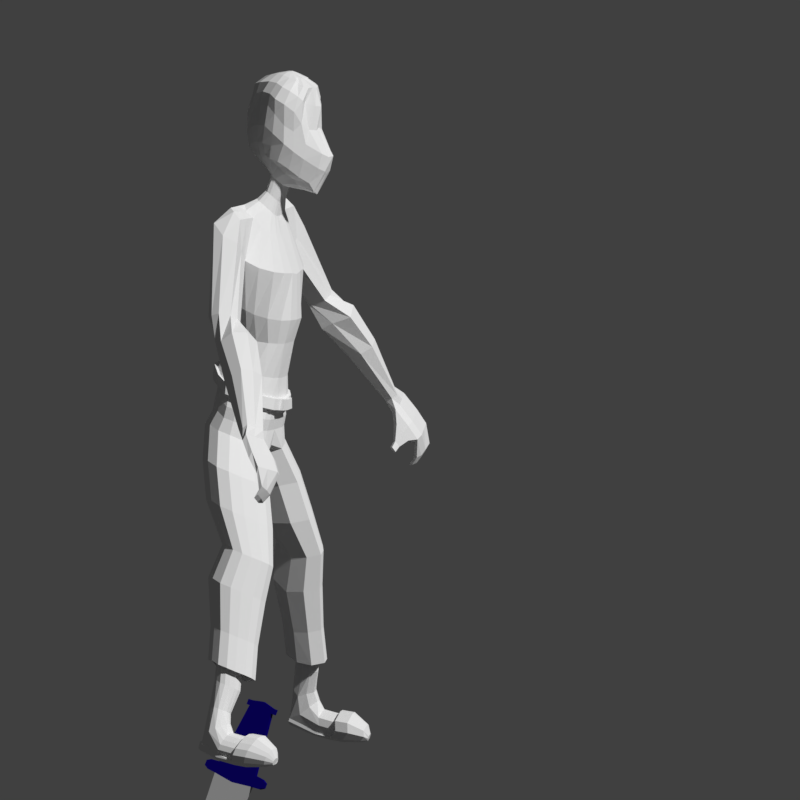 # Source: negrito.blend  (saved by Blender 2.79.0; exported with 4.5.12 LTS)
import bpy
from mathutils import Matrix  # noqa: F401  (used for matrix-valued properties, if any)

bpy.ops.wm.read_factory_settings(use_empty=True)
scene = bpy.context.scene
scene.name = 'Scene'

# ---- collections
col_collection_1 = bpy.data.collections.new('Collection 1'); scene.collection.children.link(col_collection_1)

# ---- materials (node trees are filled in below, after node groups)
mat_material = bpy.data.materials.new('Material')
mat_material.alpha_threshold = 0.0
mat_material.use_transparent_shadow = False
mat_material.diffuse_color = (0.003677, 0.0006675, 0.1376, 1.0)
mat_material.roughness = 0.5
mat_hierro = bpy.data.materials.new('hierro')
mat_hierro.alpha_threshold = 0.0
mat_hierro.use_transparent_shadow = False
mat_hierro.diffuse_color = (0.3757, 0.3757, 0.3757, 1.0)
mat_hierro.roughness = 0.5
mat_material_001 = bpy.data.materials.new('Material.001')
mat_material_001.alpha_threshold = 0.0
mat_material_001.use_transparent_shadow = False
mat_material_001.roughness = 0.5

# ---- material node trees

# ---- world
world_world = bpy.data.worlds.new('World'); scene.world = world_world
world_world.color = (0.05088, 0.05088, 0.05088)
world_world.use_sun_shadow = False
world_world.sun_shadow_jitter_overblur = 0.0
world_world.cycles.sampling_method = 'MANUAL'

# ---- cameras
cam_camera = bpy.data.cameras.new('Camera')
cam_camera.type = 'ORTHO'
cam_camera.clip_end = 100.0
cam_camera.lens = 35.0
cam_camera.sensor_width = 32.0
cam_camera.sensor_height = 18.0
cam_camera.ortho_scale = 16.11
cam_camera.dof.focus_distance = 0.0
cam_camera.dof.aperture_fstop = 128.0

# ---- meshes
me_plane_001 = bpy.data.meshes.new('Plane.001')
me_plane_001.from_pydata([(0.0, 0.8602, 0.1318), (0.4138, 0.9159, 0.1318), (0.0, 1.214, 0.1318), (0.4136, 1.158, 0.1318), (0.5855, 0.9317, 0.1318), (0.5853, 1.142, 0.1318), (0.6731, 0.9829, 0.1318), (0.673, 1.091, 0.1318), (0.0, 0.3844, 0.1318), (0.3858, 0.4401, 0.1318), (0.0, -0.5766, 0.1318), (0.3485, -0.5209, 0.1318), (0.0, -3.815, 0.1318), (0.3692, -3.32, 0.1318), (0.0, 1.695, 0.1318), (0.3464, 1.639, 0.1318), (0.0, 2.49, 0.1318), (0.2456, 2.434, 0.1318), (0.0, 2.602, 0.1318), (0.2456, 2.546, 0.1318), (0.3128, 2.434, 0.1318), (0.3128, 2.546, 0.1318), (0.0, 0.8602, -0.003494), (0.4138, 0.9159, -0.003494), (0.0, 1.214, -0.003494), (0.4136, 1.158, -0.003494), (0.5855, 0.9317, -0.003494), (0.5853, 1.142, -0.003494), (0.6731, 0.9829, -0.003494), (0.673, 1.091, -0.003494), (0.0, 0.3844, -0.003494), (0.3858, 0.4401, -0.003494), (0.0, -0.5766, -0.003494), (0.3485, -0.5209, -0.003494), (0.0, -3.815, -0.003494), (0.3692, -3.32, -0.003494), (0.0, 1.695, -0.003494), (0.3464, 1.639, -0.003494), (0.0, 2.49, -0.003494), (0.2456, 2.434, -0.003494), (0.0, 2.602, -0.003494), (0.2456, 2.546, -0.003494), (0.3128, 2.434, -0.003494), (0.3128, 2.546, -0.003494)], [], [(0, 2, 3, 1), (3, 5, 4, 1), (5, 7, 6, 4), (1, 9, 8, 0), (9, 11, 10, 8), (11, 13, 12, 10), (2, 14, 15, 3), (14, 16, 17, 15), (16, 18, 19, 17), (19, 21, 20, 17), (22, 23, 25, 24), (25, 23, 26, 27), (27, 26, 28, 29), (23, 22, 30, 31), (31, 30, 32, 33), (33, 32, 34, 35), (24, 25, 37, 36), (36, 37, 39, 38), (38, 39, 41, 40), (41, 39, 42, 43), (20, 21, 43, 42), (5, 3, 25, 27), (17, 20, 42, 39), (6, 7, 29, 28), (11, 9, 31, 33), (21, 19, 41, 43), (4, 6, 28, 26), (15, 17, 39, 37), (12, 13, 35, 34), (7, 5, 27, 29), (19, 18, 40, 41), (13, 11, 33, 35), (9, 1, 23, 31), (1, 4, 26, 23), (3, 15, 37, 25)])
me_plane_001.polygons.foreach_set('material_index', [0, 0, 0, 1, 1, 1, 0, 0, 0, 0, 0, 0, 0, 1, 1, 1, 0, 0, 0, 0, 0, 0, 0, 0, 1, 0, 0, 0, 1, 0, 0, 1, 1, 0, 0])
me_plane_001.materials.append(mat_material)
me_plane_001.materials.append(mat_hierro)
me_plane_001.use_remesh_preserve_volume = False
me_plane_001.use_remesh_preserve_attributes = False
me_plane_001.use_mirror_vertex_groups = False
me_plane_001.update()
me_plane = bpy.data.meshes.new('Plane')
me_plane.from_pydata([(0.0, 0.06765, -0.2522), (0.2419, 0.08054, -0.2498), (0.0, 0.2808, -0.2471), (0.1895, 0.3021, -0.2432), (0.0, 0.06765, -0.3263), (0.24, 0.08053, -0.3239), (0.0, 0.2808, -0.321), (0.1863, 0.3021, -0.317), (0.4836, 0.1065, -0.368), (0.4292, 0.328, -0.361), (0.717, 0.1623, -0.4865), (0.6692, 0.3838, -0.4809), (0.9219, 0.2457, -0.7216), (0.8865, 0.4672, -0.7186), (1.058, 0.344, -0.9361), (1.034, 0.5655, -0.9354), (1.085, 0.4185, -1.191), (1.064, 0.64, -1.191), (0.9304, 0.5552, -1.427), (0.9091, 0.7767, -1.427), (0.6999, 0.6314, -1.607), (0.6567, 0.9007, -1.594), (0.3929, 0.6899, -1.742), (0.3751, 0.9306, -1.729), (0.0, 0.7198, -1.753), (0.0, 0.9509, -1.755), (0.0, 0.1264, -0.4645), (0.2748, 0.1367, -0.4616), (0.4729, 0.1576, -0.4975), (0.6632, 0.2024, -0.5933), (0.8314, 0.2695, -0.7831), (0.9446, 0.3485, -0.9563), (0.9689, 0.4084, -1.161), (0.8445, 0.5183, -1.352), (0.6592, 0.5795, -1.496), (0.4124, 0.6266, -1.605), (0.0, 0.6592, -1.682), (0.0, -0.1188, -0.469), (0.3815, -0.1084, -0.468), (0.5798, -0.0875, -0.504), (0.7648, -0.04266, -0.5987), (0.921, 0.02436, -0.7858), (1.024, 0.1034, -0.9569), (1.045, 0.1633, -1.161), (0.9211, 0.2732, -1.352), (0.7358, 0.3344, -1.496), (0.489, 0.3815, -1.605), (0.0, 0.4141, -1.682), (0.0, -0.3473, -0.512), (0.4036, -0.3369, -0.512), (0.6006, -0.316, -0.5477), (0.7828, -0.2712, -0.6418), (0.9363, -0.2042, -0.8284), (1.039, -0.1251, -0.9994), (1.061, -0.06524, -1.204), (0.9364, 0.04464, -1.394), (0.7511, 0.1059, -1.539), (0.5043, 0.153, -1.648), (0.0, 0.1856, -1.724), (0.0, -0.6664, -0.5652), (0.3703, -0.7683, -0.4832), (0.5958, -0.6842, -0.5084), (0.8091, -0.596, -0.6112), (0.9882, -0.4958, -0.8297), (1.117, -0.4008, -1.035), (1.143, -0.3239, -1.279), (0.9952, -0.2463, -1.523), (0.758, -0.2679, -1.723), (0.4832, -0.3345, -1.706), (0.0, -0.1336, -1.777), (0.0, -0.7926, -0.8435), (0.0, -0.8099, -1.214), (0.0, -0.5817, -1.522), (0.1542, -0.8445, -0.7793), (0.1854, -0.8782, -1.202), (0.2264, -0.6168, -1.549), (0.7666, -1.472, -0.2691), (1.005, -1.384, -0.2958), (1.23, -1.29, -0.4042), (1.419, -1.185, -0.6348), (1.555, -1.084, -0.8515), (1.582, -1.003, -1.109), (1.426, -0.9214, -1.366), (1.176, -0.9441, -1.577), (0.8858, -1.014, -1.56), (0.5386, -1.553, -0.5817), (0.5715, -1.588, -1.028), (0.6147, -1.312, -1.394), (0.9925, -2.237, -0.06586), (1.231, -2.148, -0.09253), (1.456, -2.055, -0.2009), (1.645, -1.949, -0.4316), (1.781, -1.849, -0.6483), (1.808, -1.768, -0.9061), (1.652, -1.686, -1.163), (1.402, -1.708, -1.374), (1.112, -1.779, -1.356), (0.7645, -2.317, -0.3784), (0.7974, -2.353, -0.8243), (0.8406, -2.077, -1.19), (1.302, -2.964, 0.09805), (1.484, -2.896, 0.07771), (1.655, -2.825, -0.00494), (1.799, -2.744, -0.1808), (1.903, -2.668, -0.346), (1.924, -2.606, -0.5425), (1.805, -2.544, -0.7383), (1.614, -2.561, -0.8992), (1.393, -2.615, -0.8858), (1.128, -3.025, -0.1402), (1.153, -3.052, -0.4802), (1.186, -2.842, -0.7592), (1.476, -3.679, 0.03276), (1.68, -3.602, 0.009884), (1.873, -3.523, -0.08312), (2.036, -3.432, -0.281), (2.152, -3.346, -0.4669), (2.176, -3.276, -0.688), (2.042, -3.206, -0.9083), (1.827, -3.225, -1.089), (1.578, -3.286, -1.074), (1.28, -3.748, -0.2354), (1.309, -3.778, -0.6178), (1.346, -3.541, -0.9318), (1.722, -4.541, 0.01008), (1.891, -4.478, -0.00883), (2.051, -4.412, -0.08571), (2.185, -4.337, -0.2493), (2.282, -4.266, -0.403), (2.301, -4.209, -0.5858), (2.19, -4.151, -0.7679), (2.013, -4.167, -0.9176), (1.807, -4.217, -0.9051), (1.561, -4.598, -0.2116), (1.584, -4.623, -0.5278), (1.615, -4.428, -0.7873), (1.888, -5.218, 0.05264), (2.057, -5.155, 0.03372), (2.216, -5.089, -0.04316), (2.35, -5.014, -0.2067), (2.447, -4.942, -0.3604), (2.466, -4.885, -0.5432), (2.356, -4.827, -0.7253), (2.178, -4.843, -0.875), (1.972, -4.893, -0.8626), (1.726, -5.275, -0.169), (1.74, -5.239, -0.4928), (1.78, -5.104, -0.7448), (1.984, -4.862, -0.2018), (2.076, -4.828, -0.2121), (2.163, -4.792, -0.2538), (2.235, -4.751, -0.3426), (2.288, -4.713, -0.426), (2.298, -4.682, -0.5252), (2.238, -4.65, -0.6241), (2.142, -4.659, -0.7053), (2.03, -4.686, -0.6985), (1.897, -4.893, -0.3221), (1.909, -4.907, -0.4937), (1.926, -4.801, -0.6346), (2.095, -5.437, -0.1805), (2.186, -5.402, -0.1908), (2.273, -5.367, -0.2325), (2.346, -5.326, -0.3213), (2.398, -5.287, -0.4047), (2.409, -5.256, -0.5039), (2.349, -5.225, -0.6028), (2.252, -5.233, -0.684), (2.141, -5.26, -0.6773), (2.007, -5.468, -0.3008), (2.02, -5.481, -0.4724), (2.036, -5.375, -0.6133), (2.264, -5.884, -0.3002), (2.357, -5.857, -0.3001), (2.439, -5.83, -0.3216), (2.513, -5.796, -0.3876), (2.56, -5.766, -0.4594), (2.552, -5.745, -0.5576), (2.463, -5.725, -0.6563), (2.338, -5.745, -0.7376), (2.218, -5.771, -0.7319), (2.156, -5.921, -0.42), (2.114, -5.979, -0.5859), (2.12, -5.871, -0.6728), (2.423, -6.25, -0.1568), (2.55, -6.243, -0.1719), (2.664, -6.276, -0.2014), (2.749, -6.366, -0.2464), (2.804, -6.455, -0.2894), (2.812, -6.562, -0.3277), (2.75, -6.663, -0.3673), (2.346, -6.466, -0.8528), (2.441, -6.524, -0.8723), (2.269, -6.389, -0.1794), (2.265, -6.545, -0.1665), (2.332, -6.663, -0.2658), (2.444, -6.068, -0.251), (2.533, -6.071, -0.2685), (2.416, -6.537, -0.8378), (2.282, -6.454, -0.8102), (2.736, -6.226, -0.5717), (2.638, -6.435, -0.7373), (2.641, -6.109, -0.355), (2.246, -6.19, -0.3773), (2.366, -6.076, -0.2559), (2.537, -6.579, -0.8064), (2.722, -6.145, -0.445), (2.232, -6.356, -0.5702), (2.423, -6.314, 0.2049), (2.55, -6.307, 0.1898), (2.664, -6.34, 0.1603), (2.749, -6.43, 0.1153), (2.804, -6.519, 0.07236), (2.812, -6.626, 0.03401), (2.75, -6.727, -0.005635), (2.641, -6.801, -0.006425), (2.5, -6.783, 0.00986), (2.269, -6.453, 0.1823), (2.265, -6.609, 0.1952), (2.332, -6.727, 0.09591), (2.381, -6.232, 0.2455), (2.546, -6.224, 0.2259), (2.694, -6.266, 0.1877), (2.804, -6.383, 0.1293), (2.875, -6.498, 0.07359), (2.886, -6.637, 0.02385), (2.806, -6.768, -0.02757), (2.653, -6.863, -0.02712), (2.491, -6.842, -0.008417), (2.181, -6.413, 0.2162), (2.177, -6.615, 0.2329), (2.298, -6.778, 0.09042), (2.381, -6.253, 0.5114), (2.546, -6.245, 0.4919), (2.694, -6.287, 0.4537), (2.804, -6.404, 0.3953), (2.875, -6.519, 0.3396), (2.886, -6.658, 0.2898), (2.806, -6.79, 0.2384), (2.664, -6.885, 0.2374), (2.481, -6.862, 0.2585), (2.181, -6.434, 0.4822), (2.177, -6.636, 0.4989), (2.263, -6.789, 0.3701), (2.454, -6.473, 0.7997), (2.553, -6.468, 0.7879), (2.642, -6.493, 0.765), (2.708, -6.563, 0.7299), (2.751, -6.633, 0.6964), (2.757, -6.716, 0.6665), (2.709, -6.795, 0.6355), (2.624, -6.853, 0.6349), (2.514, -6.839, 0.6476), (2.333, -6.581, 0.7821), (2.331, -6.703, 0.7921), (2.383, -6.795, 0.7147), (2.516, -6.661, 0.853), (2.554, -6.659, 0.8485), (2.588, -6.668, 0.8397), (2.614, -6.695, 0.8263), (2.63, -6.722, 0.8134), (2.633, -6.754, 0.8019), (2.614, -6.784, 0.7901), (2.581, -6.806, 0.7898), (2.539, -6.801, 0.7947), (2.47, -6.702, 0.8463), (2.47, -6.746, 0.8383), (2.489, -6.784, 0.8205), (2.751, -6.725, -0.3866), (2.642, -6.798, -0.3874), (2.5, -6.78, -0.3711), (2.332, -6.724, -0.285), (2.417, -6.598, -0.857), (2.282, -6.516, -0.8294), (2.639, -6.496, -0.7565), (2.537, -6.64, -0.8256), (0.0, 0.3138, -0.3895), (0.215, 0.3328, -0.3851), (0.4352, 0.356, -0.4251), (0.6526, 0.4059, -0.5329), (2.599, -6.452, -0.8012), (2.526, -6.554, -0.8501), (2.442, -6.567, -0.886), (2.346, -6.509, -0.8664), (2.599, -6.495, -0.8148), (2.527, -6.597, -0.8637), (0.8495, 0.4805, -0.7461), (0.9831, 0.5685, -0.9404), (1.013, 0.6351, -1.169), (0.8746, 0.7573, -1.381), (0.6488, 0.8682, -1.53), (0.3969, 0.895, -1.651), (0.0, 0.9132, -1.674), (0.0, 0.7181, -0.3967), (0.2357, 0.7305, -0.3905), (0.4192, 0.7451, -0.446), (0.6151, 0.7783, -0.5581), (0.7642, 0.831, -0.7438), (0.8408, 0.8954, -0.896), (0.8502, 0.9463, -1.062), (0.7555, 1.035, -1.213), (0.5717, 1.115, -1.321), (0.287, 1.149, -1.41), (0.0, 1.148, -1.373), (0.0, 1.446, -0.2662), (0.2589, 1.437, -0.2774), (0.4214, 1.445, -0.3602), (0.5702, 1.459, -0.511), (0.6374, 1.483, -0.7446), (0.6734, 1.535, -0.9352), (0.6694, 1.58, -1.091), (0.6143, 1.646, -1.188), (0.4692, 1.715, -1.233), (0.2229, 1.744, -1.325), (0.0, 1.747, -1.289), (0.0, 1.918, -0.1265), (0.2897, 1.926, -0.1513), (0.5154, 1.929, -0.2711), (0.7187, 1.972, -0.4911), (0.847, 2.043, -0.7324), (0.923, 2.126, -0.8898), (0.9499, 2.195, -1.074), (0.8507, 2.311, -1.228), (0.6508, 2.416, -1.315), (0.4302, 2.439, -1.384), (0.0, 2.457, -1.362), (0.0, 2.836, -0.1816), (0.1992, 2.871, -0.1941), (0.5124, 2.893, -0.2442), (0.8021, 2.935, -0.3593), (1.046, 3.022, -0.5973), (1.212, 3.163, -0.8345), (1.268, 3.317, -1.143), (1.105, 3.616, -1.418), (0.7663, 3.85, -1.527), (0.3806, 3.811, -1.575), (0.0, 3.752, -1.589), (0.0, 3.986, -0.608), (0.1878, 4.0, -0.5949), (0.2789, 4.028, -0.6059), (0.3573, 4.082, -0.6426), (0.4185, 4.163, -0.719), (0.4633, 4.242, -0.7954), (0.4737, 4.301, -0.8849), (0.4065, 4.341, -0.9497), (0.2994, 4.339, -0.981), (0.1937, 4.306, -1.011), (0.0, 4.275, -1.073), (0.7026, 3.826, -0.7263), (0.8028, 3.998, -0.8633), (0.404, 3.622, -0.4978), (0.5639, 3.678, -0.5732), (0.2527, 4.166, -1.172), (0.0, 4.102, -1.24), (0.2203, 3.603, -0.4668), (0.82, 4.129, -1.019), (0.6602, 4.23, -1.123), (0.4358, 4.231, -1.143), (0.0, 3.585, -0.4624), (1.82, 3.585, -0.7776), (1.861, 3.718, -1.086), (1.679, 3.932, -1.361), (1.462, 4.02, -0.8813), (1.429, 4.166, -1.042), (1.284, 4.221, -1.168), (1.392, 3.774, -1.39), (0.9722, 4.225, -1.146), (3.798, -0.4206, 0.9724), (1.125, 4.148, -1.031), (1.132, 4.009, -0.8723), (1.516, 3.374, -0.806), (2.303, 2.053, -0.4507), (2.315, 1.945, -0.7669), (2.32, 1.934, -0.8044), (2.753, 2.233, -0.4934), (2.853, 2.264, -0.7101), (2.82, 2.208, -0.8772), (2.65, 2.155, -1.01), (3.628, -0.5015, 0.9507), (2.525, 2.141, -0.4288), (3.711, -0.5859, 0.8588), (4.493, -0.2535, 0.7789), (4.542, -0.391, 0.7424), (4.36, -0.4597, 0.7033), (4.036, -0.5221, 0.7807), (4.123, -1.136, 1.064), (3.007, 1.111, 0.3428), (4.007, -0.01352, 0.6385), (3.928, -0.6927, 1.134), (3.903, -0.1985, 0.5414), (4.198, -0.1343, 0.475), (4.368, -0.06525, 0.5188), (4.311, 0.07002, 0.5591), (3.611, -0.2627, 0.6061), (3.54, -0.178, 0.6931), (3.699, -0.09706, 0.7197), (2.546, 1.731, 0.022), (2.481, 1.578, -0.3306), (2.491, 1.45, -0.5602), (3.103, 1.94, -0.3123), (3.142, 1.744, -0.5228), (3.007, 1.714, -0.6994), (2.804, 1.571, -0.6696), (3.656, 0.09043, 0.6763), (2.893, 1.939, -0.06128), (2.889, 0.9595, 0.1472), (2.979, 0.8672, -0.1382), (3.48, 1.268, 0.06465), (3.51, 1.111, -0.1095), (3.382, 0.9939, -0.3238), (3.18, 0.9306, -0.231), (3.315, 1.233, 0.267), (3.568, 0.03633, 0.5908), (3.619, -0.007629, 0.4159), (4.01, 0.2211, 0.4652), (4.047, 0.1447, 0.3849), (3.954, 0.09773, 0.2615), (3.787, 0.04505, 0.3387), (4.158, -0.337, 0.8706), (3.833, 0.1558, 0.5707), (3.762, -0.7731, 1.11), (3.881, -0.8584, 1.004), (4.584, -0.5341, 0.9581), (4.584, -0.6787, 0.9434), (4.404, -0.7488, 0.9036), (4.154, -0.8034, 0.9491), (4.178, -1.305, 0.9462), (4.259, -0.6135, 1.045), (3.993, -1.168, 1.021), (4.038, -1.171, 0.9417), (4.566, -0.9285, 1.058), (4.559, -1.006, 0.9951), (4.411, -1.022, 0.9547), (4.225, -1.098, 0.9487), (3.543, -0.6461, 0.8865), (4.322, -1.037, 1.072), (4.064, -1.334, 0.8959), (4.099, -1.336, 0.8205), (4.551, -1.103, 0.97), (4.56, -1.176, 0.8994), (4.425, -1.191, 0.8536), (4.263, -1.266, 0.8371), (4.364, -1.277, 0.8947), (4.342, -1.209, 0.9684), (3.618, -0.695, 0.7971), (3.565, -0.5212, 0.6612), (3.496, -0.4722, 0.748), (3.615, -0.7921, 0.9723), (3.71, -0.8415, 0.8752), (3.442, -0.8659, 0.81), (3.488, -0.8851, 0.753), (3.469, -0.8252, 0.7061), (3.426, -0.806, 0.7622), (3.467, -0.9163, 0.8396), (3.519, -0.9357, 0.7799), (3.355, -0.9728, 0.7744), (3.398, -0.9895, 0.7201), (3.383, -0.9392, 0.6808), (3.342, -0.9225, 0.7343), (3.376, -1.015, 0.7992), (3.425, -1.032, 0.7427), (0.0, 4.282, -0.5816), (0.1669, 4.291, -0.5731), (0.2261, 4.309, -0.5803), (0.277, 4.344, -0.6041), (0.3167, 4.397, -0.6537), (0.3458, 4.448, -0.7033), (0.3525, 4.487, -0.7615), (0.3089, 4.513, -0.8035), (0.2394, 4.511, -0.8239), (0.1707, 4.49, -0.8435), (0.0, 4.469, -0.8834), (0.0, 4.599, -0.4814), (0.153, 4.61, -0.4745), (0.2024, 4.629, -0.4831), (0.2475, 4.662, -0.5082), (0.2969, 4.711, -0.558), (0.3359, 4.757, -0.6076), (0.3437, 4.796, -0.6655), (0.3, 4.823, -0.7069), (0.2305, 4.823, -0.7265), (0.1619, 4.802, -0.7457), (0.0, 4.783, -0.7849), (0.0, 4.546, -0.09751), (0.1153, 4.588, -0.09622), (0.2067, 4.671, -0.1692), (0.268, 4.782, -0.2558), (0.4026, 4.896, -0.3823), (0.4379, 5.042, -0.5295), (0.5508, 5.191, -0.6617), (0.5129, 5.254, -0.7772), (0.3769, 5.206, -0.9305), (0.1794, 5.198, -1.055), (0.0, 5.159, -1.191), (0.0, 4.489, 0.1852), (0.1477, 4.552, 0.1702), (0.2631, 4.725, 0.1054), (0.3856, 4.846, -0.07566), (0.4877, 5.004, -0.2669), (0.5672, 5.149, -0.4817), (0.612, 5.461, -0.6231), (0.6032, 5.508, -0.8125), (0.4527, 5.491, -0.9796), (0.234, 5.44, -1.166), (0.0, 5.336, -1.328), (0.0, 4.92, 0.3608), (0.1401, 4.976, 0.3845), (0.2679, 5.041, 0.292), (0.4463, 5.223, 0.03853), (0.5595, 5.373, -0.1499), (0.6609, 5.531, -0.3301), (0.7059, 5.727, -0.562), (0.6746, 5.867, -0.7544), (0.5444, 5.85, -0.9592), (0.2387, 5.762, -1.212), (0.0, 5.631, -1.388), (0.0, 5.293, 0.4968), (0.1051, 5.274, 0.4413), (0.2465, 5.343, 0.3468), (0.4272, 5.53, 0.05779), (0.5607, 5.785, -0.1658), (0.6875, 5.899, -0.3284), (0.7233, 6.129, -0.5304), (0.6638, 6.279, -0.7083), (0.481, 6.28, -0.94), (0.1666, 6.158, -1.204), (0.0, 6.06, -1.402), (0.0, 5.837, 0.1537), (0.1482, 5.795, 0.1644), (0.3025, 5.814, 0.06249), (0.4786, 5.943, -0.03553), (0.6435, 6.188, -0.1376), (0.7459, 6.337, -0.3218), (0.734, 6.435, -0.534), (0.602, 6.51, -0.6928), (0.4608, 6.526, -0.9072), (0.2641, 6.448, -1.124), (0.0, 6.388, -1.305), (0.0, 6.268, 0.1886), (0.1552, 6.291, 0.1273), (0.3024, 6.352, -0.05151), (0.4764, 6.408, -0.02372), (0.5577, 6.495, -0.1011), (0.6088, 6.598, -0.262), (0.5881, 6.67, -0.4443), (0.4867, 6.726, -0.6029), (0.3962, 6.735, -0.8055), (0.298, 6.689, -1.047), (0.0, 6.614, -1.267), (0.0, 6.626, 0.06264), (0.1451, 6.655, 0.03368), (0.2504, 6.654, -0.003579), (0.3203, 6.692, -0.09266), (0.3265, 6.721, -0.2139), (0.3223, 6.79, -0.2562), (0.313, 6.83, -0.4071), (0.2687, 6.873, -0.5536), (0.2087, 6.877, -0.7093), (0.1399, 6.841, -0.876), (0.0, 6.788, -1.043), (0.0, 6.807, -0.2297), (0.06622, 6.81, -0.1995), (0.1036, 6.817, -0.2037), (0.1299, 6.83, -0.2362), (0.1442, 6.851, -0.3079), (0.1565, 6.877, -0.3734), (0.1607, 6.899, -0.4502), (0.141, 6.92, -0.5228), (0.1053, 6.921, -0.5825), (0.06857, 6.904, -0.6457), (0.0, 6.889, -0.737), (0.0, 6.902, -0.4158), (0.01435, 6.898, -0.4061), (0.02401, 6.9, -0.4063), (0.03219, 6.905, -0.4128), (0.03864, 6.913, -0.4289), (0.04356, 6.921, -0.4447), (0.04519, 6.926, -0.465), (0.03886, 6.931, -0.4819), (0.02799, 6.931, -0.4931), (0.0171, 6.927, -0.5053), (0.0, 6.927, -0.5279), (0.0, 6.924, -0.4731)], [], [(0, 1, 3, 2), (4, 5, 7, 6), (1, 5, 7, 3), (3, 7, 6, 2), (0, 4, 5, 1), (5, 8, 9, 7), (8, 10, 11, 9), (10, 12, 13, 11), (12, 14, 15, 13), (14, 16, 17, 15), (16, 18, 19, 17), (18, 20, 21, 19), (20, 22, 23, 21), (22, 24, 25, 23), (14, 31, 32, 16), (12, 30, 31, 14), (10, 29, 30, 12), (8, 28, 29, 10), (5, 27, 28, 8), (22, 35, 36, 24), (20, 34, 35, 22), (18, 33, 34, 20), (4, 26, 27, 5), (16, 32, 33, 18), (30, 41, 42, 31), (27, 38, 39, 28), (34, 45, 46, 35), (31, 42, 43, 32), (28, 39, 40, 29), (35, 46, 47, 36), (32, 43, 44, 33), (29, 40, 41, 30), (26, 37, 38, 27), (33, 44, 45, 34), (37, 48, 49, 38), (44, 55, 56, 45), (41, 52, 53, 42), (38, 49, 50, 39), (45, 56, 57, 46), (42, 53, 54, 43), (39, 50, 51, 40), (46, 57, 58, 47), (43, 54, 55, 44), (40, 51, 52, 41), (51, 62, 63, 52), (48, 59, 60, 49), (55, 66, 67, 56), (52, 63, 64, 53), (49, 60, 61, 50), (56, 67, 68, 57), (53, 64, 65, 54), (50, 61, 62, 51), (57, 68, 69, 58), (54, 65, 66, 55), (75, 72, 69, 68), (60, 59, 70, 73), (73, 70, 71, 74), (74, 71, 72, 75), (73, 85, 76, 60), (65, 81, 82, 66), (62, 78, 79, 63), (74, 86, 85, 73), (66, 82, 83, 67), (63, 79, 80, 64), (75, 87, 86, 74), (60, 76, 77, 61), (67, 83, 84, 68), (64, 80, 81, 65), (68, 84, 87, 75), (61, 77, 78, 62), (87, 99, 98, 86), (77, 89, 90, 78), (84, 96, 99, 87), (81, 93, 94, 82), (78, 90, 91, 79), (85, 97, 88, 76), (82, 94, 95, 83), (79, 91, 92, 80), (86, 98, 97, 85), (76, 88, 89, 77), (83, 95, 96, 84), (80, 92, 93, 81), (92, 104, 105, 93), (99, 111, 110, 98), (89, 101, 102, 90), (96, 108, 111, 99), (93, 105, 106, 94), (90, 102, 103, 91), (97, 109, 100, 88), (94, 106, 107, 95), (91, 103, 104, 92), (98, 110, 109, 97), (88, 100, 101, 89), (95, 107, 108, 96), (104, 116, 117, 105), (111, 123, 122, 110), (101, 113, 114, 102), (108, 120, 123, 111), (105, 117, 118, 106), (102, 114, 115, 103), (109, 121, 112, 100), (106, 118, 119, 107), (103, 115, 116, 104), (110, 122, 121, 109), (100, 112, 113, 101), (107, 119, 120, 108), (119, 131, 132, 120), (116, 128, 129, 117), (123, 135, 134, 122), (113, 125, 126, 114), (120, 132, 135, 123), (117, 129, 130, 118), (114, 126, 127, 115), (121, 133, 124, 112), (118, 130, 131, 119), (115, 127, 128, 116), (122, 134, 133, 121), (112, 124, 125, 113), (124, 136, 137, 125), (131, 143, 144, 132), (128, 140, 141, 129), (135, 147, 146, 134), (125, 137, 138, 126), (132, 144, 147, 135), (129, 141, 142, 130), (126, 138, 139, 127), (133, 145, 136, 124), (130, 142, 143, 131), (127, 139, 140, 128), (134, 146, 145, 133), (152, 151, 163, 164), (157, 158, 170, 169), (149, 148, 160, 161), (156, 155, 167, 168), (153, 152, 164, 165), (158, 159, 171, 170), (150, 149, 161, 162), (159, 156, 168, 171), (154, 153, 165, 166), (151, 150, 162, 163), (148, 157, 169, 160), (155, 154, 166, 167), (171, 168, 180, 183), (166, 165, 177, 178), (163, 162, 174, 175), (160, 169, 181, 172), (167, 166, 178, 179), (164, 163, 175, 176), (169, 170, 182, 181), (161, 160, 172, 173), (168, 167, 179, 180), (165, 164, 176, 177), (170, 171, 183, 182), (162, 161, 173, 174), (197, 196, 185, 186), (219, 195, 271, 231), (201, 200, 189, 190), (202, 197, 186, 187), (204, 203, 193, 184), (275, 272, 282, 285), (206, 202, 187, 188), (203, 207, 194, 193), (196, 204, 184, 185), (201, 190, 268, 274), (200, 206, 188, 189), (207, 199, 195, 194), (182, 183, 199, 207), (177, 176, 206, 200), (180, 179, 205, 198), (173, 172, 204, 196), (181, 182, 207, 203), (176, 175, 202, 206), (179, 178, 201, 205), (172, 181, 203, 204), (175, 174, 197, 202), (178, 177, 200, 201), (183, 180, 198, 199), (174, 173, 196, 197), (194, 195, 219, 218), (186, 185, 209, 210), (25, 292, 291, 23), (190, 189, 213, 214), (187, 186, 210, 211), (184, 193, 217, 208), (190, 214, 226, 268), (188, 187, 211, 212), (193, 194, 218, 217), (185, 184, 208, 209), (198, 205, 281, 192), (189, 188, 212, 213), (213, 212, 224, 225), (218, 219, 231, 230), (210, 209, 221, 222), (219, 231, 228, 216), (214, 213, 225, 226), (211, 210, 222, 223), (208, 217, 229, 220), (215, 227, 226, 214), (212, 211, 223, 224), (217, 218, 230, 229), (209, 208, 220, 221), (216, 228, 227, 215), (228, 227, 239, 240), (225, 224, 236, 237), (230, 231, 243, 242), (222, 221, 233, 234), (231, 228, 240, 243), (226, 225, 237, 238), (223, 222, 234, 235), (220, 229, 241, 232), (227, 226, 238, 239), (224, 223, 235, 236), (229, 230, 242, 241), (221, 220, 232, 233), (233, 232, 244, 245), (240, 239, 251, 252), (237, 236, 248, 249), (242, 243, 255, 254), (234, 233, 245, 246), (243, 240, 252, 255), (238, 237, 249, 250), (235, 234, 246, 247), (232, 241, 253, 244), (239, 238, 250, 251), (236, 235, 247, 248), (241, 242, 254, 253), (253, 254, 266, 265), (245, 244, 256, 257), (252, 251, 263, 264), (249, 248, 260, 261), (254, 255, 267, 266), (246, 245, 257, 258), (255, 252, 264, 267), (250, 249, 261, 262), (247, 246, 258, 259), (244, 253, 265, 256), (251, 250, 262, 263), (248, 247, 259, 260), (267, 264, 265, 266), (264, 263, 256, 265), (257, 256, 263, 262), (258, 257, 262, 261), (259, 258, 261, 260), (273, 272, 270, 271), (275, 274, 268, 269), (272, 275, 269, 270), (271, 270, 228, 231), (269, 268, 226, 227), (270, 269, 227, 228), (11, 279, 278, 9), (195, 199, 273, 271), (9, 278, 277, 7), (272, 273, 283, 282), (191, 192, 282, 283), (281, 280, 284, 285), (192, 281, 285, 282), (274, 275, 285, 284), (201, 274, 284, 280), (273, 199, 191, 283), (199, 198, 192, 191), (205, 201, 280, 281), (23, 291, 290, 21), (7, 277, 276, 6), (21, 290, 289, 19), (19, 289, 288, 17), (17, 288, 287, 15), (15, 287, 286, 13), (13, 286, 279, 11), (286, 297, 296, 279), (291, 302, 301, 290), (287, 298, 297, 286), (288, 299, 298, 287), (279, 296, 295, 278), (292, 303, 302, 291), (289, 300, 299, 288), (278, 295, 294, 277), (290, 301, 300, 289), (277, 294, 293, 276), (301, 312, 311, 300), (297, 308, 307, 296), (300, 311, 310, 299), (302, 313, 312, 301), (294, 305, 304, 293), (298, 309, 308, 297), (296, 307, 306, 295), (303, 314, 313, 302), (295, 306, 305, 294), (299, 310, 309, 298), (306, 317, 316, 305), (310, 321, 320, 309), (312, 323, 322, 311), (308, 319, 318, 307), (311, 322, 321, 310), (313, 324, 323, 312), (305, 316, 315, 304), (309, 320, 319, 308), (307, 318, 317, 306), (314, 325, 324, 313), (318, 329, 328, 317), (325, 336, 335, 324), (317, 328, 327, 316), (321, 332, 331, 320), (323, 334, 333, 322), (319, 330, 329, 318), (322, 333, 332, 321), (324, 335, 334, 323), (316, 327, 326, 315), (320, 331, 330, 319), (349, 342, 341, 348), (351, 340, 339, 350), (353, 347, 346, 352), (350, 339, 338, 354), (355, 343, 342, 349), (357, 345, 344, 356), (348, 341, 340, 351), (356, 344, 343, 355), (352, 346, 345, 357), (354, 338, 337, 358), (327, 354, 358, 326), (335, 352, 357, 334), (361, 376, 377, 365), (330, 348, 351, 329), (334, 357, 356, 333), (366, 364, 361, 365), (328, 350, 354, 327), (336, 353, 352, 335), (329, 351, 350, 328), (331, 349, 348, 330), (361, 364, 363, 360), (360, 363, 362, 359), (368, 363, 364, 366), (369, 362, 363, 368), (360, 375, 376, 361), (370, 359, 362, 369), (331, 370, 369, 349), (365, 377, 373, 333), (349, 369, 368, 355), (355, 368, 366, 356), (356, 366, 365, 333), (333, 373, 372, 332), (367, 388, 427, 418), (378, 420, 388, 367), (382, 423, 424, 383), (418, 427, 422, 381), (331, 371, 379, 370), (332, 372, 371, 331), (370, 379, 374, 359), (359, 374, 375, 360), (413, 393, 394, 412), (414, 392, 391, 415), (417, 389, 393, 413), (403, 395, 387, 419), (395, 367, 418, 387), (389, 384, 380, 393), (392, 381, 382, 391), (421, 448, 444, 380), (371, 396, 404, 379), (372, 397, 396, 371), (376, 401, 402, 377), (375, 400, 401, 376), (379, 404, 399, 374), (373, 398, 397, 372), (374, 399, 400, 375), (377, 402, 398, 373), (404, 411, 407, 399), (398, 406, 405, 397), (399, 407, 408, 400), (402, 410, 406, 398), (410, 417, 413, 406), (386, 403, 419, 411), (405, 412, 403, 386), (409, 416, 417, 410), (400, 408, 409, 401), (401, 409, 410, 402), (397, 405, 386, 396), (396, 386, 411, 404), (412, 394, 395, 403), (416, 390, 389, 417), (415, 391, 390, 416), (419, 387, 392, 414), (407, 414, 415, 408), (406, 413, 412, 405), (411, 419, 414, 407), (408, 415, 416, 409), (394, 378, 367, 395), (390, 383, 384, 389), (391, 382, 383, 390), (387, 418, 381, 392), (420, 428, 385, 388), (424, 432, 433, 425), (423, 431, 432, 424), (427, 435, 430, 422), (383, 424, 425, 384), (384, 425, 421, 380), (393, 445, 446, 394), (381, 422, 423, 382), (431, 439, 440, 432), (435, 443, 438, 430), (429, 437, 436, 428), (430, 438, 439, 431), (388, 385, 435, 427), (425, 433, 429, 421), (422, 430, 431, 423), (421, 429, 428, 420), (441, 440, 439, 442), (442, 439, 438, 443), (436, 442, 443, 426), (437, 441, 442, 436), (432, 440, 441, 433), (428, 436, 426, 385), (385, 426, 443, 435), (433, 441, 437, 429), (447, 453, 454, 448), (448, 454, 450, 444), (394, 446, 434, 378), (378, 434, 447, 420), (380, 444, 445, 393), (420, 447, 448, 421), (451, 457, 458, 452), (449, 455, 459, 453), (446, 452, 449, 434), (434, 449, 453, 447), (445, 451, 452, 446), (444, 450, 451, 445), (457, 456, 455, 458), (456, 460, 459, 455), (450, 456, 457, 451), (454, 460, 456, 450), (453, 459, 460, 454), (452, 458, 455, 449), (346, 470, 469, 345), (338, 462, 461, 337), (342, 466, 465, 341), (340, 464, 463, 339), (347, 471, 470, 346), (339, 463, 462, 338), (343, 467, 466, 342), (345, 469, 468, 344), (341, 465, 464, 340), (344, 468, 467, 343), (467, 478, 477, 466), (469, 480, 479, 468), (465, 476, 475, 464), (468, 479, 478, 467), (470, 481, 480, 469), (462, 473, 472, 461), (466, 477, 476, 465), (464, 475, 474, 463), (471, 482, 481, 470), (463, 474, 473, 462), (474, 485, 484, 473), (478, 489, 488, 477), (480, 491, 490, 479), (476, 487, 486, 475), (479, 490, 489, 478), (481, 492, 491, 480), (473, 484, 483, 472), (477, 488, 487, 476), (475, 486, 485, 474), (482, 493, 492, 481), (486, 497, 496, 485), (493, 504, 503, 492), (485, 496, 495, 484), (489, 500, 499, 488), (491, 502, 501, 490), (487, 498, 497, 486), (490, 501, 500, 489), (492, 503, 502, 491), (484, 495, 494, 483), (488, 499, 498, 487), (495, 506, 505, 494), (499, 510, 509, 498), (497, 508, 507, 496), (504, 515, 514, 503), (496, 507, 506, 495), (500, 511, 510, 499), (502, 513, 512, 501), (498, 509, 508, 497), (501, 512, 511, 500), (503, 514, 513, 502), (512, 523, 522, 511), (514, 525, 524, 513), (506, 517, 516, 505), (510, 521, 520, 509), (508, 519, 518, 507), (515, 526, 525, 514), (507, 518, 517, 506), (511, 522, 521, 510), (513, 524, 523, 512), (509, 520, 519, 508), (524, 535, 534, 523), (520, 531, 530, 519), (523, 534, 533, 522), (525, 536, 535, 524), (517, 528, 527, 516), (521, 532, 531, 520), (519, 530, 529, 518), (526, 537, 536, 525), (518, 529, 528, 517), (522, 533, 532, 521), (533, 544, 543, 532), (535, 546, 545, 534), (531, 542, 541, 530), (534, 545, 544, 533), (536, 547, 546, 535), (528, 539, 538, 527), (532, 543, 542, 531), (530, 541, 540, 529), (537, 548, 547, 536), (529, 540, 539, 528), (548, 559, 558, 547), (540, 551, 550, 539), (544, 555, 554, 543), (546, 557, 556, 545), (542, 553, 552, 541), (545, 556, 555, 544), (547, 558, 557, 546), (539, 550, 549, 538), (543, 554, 553, 542), (541, 552, 551, 540), (554, 565, 564, 553), (552, 563, 562, 551), (559, 570, 569, 558), (551, 562, 561, 550), (555, 566, 565, 554), (557, 568, 567, 556), (553, 564, 563, 552), (556, 567, 566, 555), (558, 569, 568, 557), (550, 561, 560, 549), (569, 580, 579, 568), (561, 572, 571, 560), (565, 576, 575, 564), (563, 574, 573, 562), (570, 581, 580, 569), (562, 573, 572, 561), (566, 577, 576, 565), (568, 579, 578, 567), (564, 575, 574, 563), (567, 578, 577, 566), (578, 582, 577), (580, 582, 579), (572, 582, 571), (576, 582, 575), (574, 582, 573), (581, 582, 580), (573, 582, 572), (577, 582, 576), (579, 582, 578), (575, 582, 574)])
_uv = me_plane.uv_layers.new(name='UVMap')
_uv.uv.foreach_set('vector', [0.4895, 0.5228, 0.513, 0.5179, 0.5113, 0.5044, 0.4955, 0.4964, 0.4895, 0.5318, 0.5127, 0.5318, 0.5087, 0.5535, 0.4906, 0.5524, 0.513, 0.5179, 0.519, 0.5238, 0.519, 0.4993, 0.5113, 0.5044, 0.5113, 0.5044, 0.519, 0.4993, 0.4996, 0.4887, 0.4955, 0.4964, 0.4895, 0.5228, 0.4917, 0.5312, 0.519, 0.5238, 0.513, 0.5179, 0.4711, 0.1405, 0.4688, 0.1164, 0.4478, 0.1205, 0.4483, 0.1447, 0.4688, 0.1164, 0.4656, 0.09231, 0.4446, 0.09477, 0.4478, 0.1205, 0.4656, 0.09231, 0.4601, 0.06269, 0.4379, 0.06363, 0.4446, 0.09477, 0.4601, 0.06269, 0.4519, 0.03859, 0.4318, 0.03785, 0.4379, 0.06363, 0.4519, 0.03859, 0.4462, 0.0133, 0.4232, 0.01413, 0.4318, 0.03785, 0.8402, 0.3459, 0.8111, 0.3536, 0.8059, 0.3726, 0.8343, 0.3678, 0.8111, 0.3536, 0.7842, 0.3565, 0.7787, 0.3792, 0.8059, 0.3726, 0.7842, 0.3565, 0.7552, 0.36, 0.7526, 0.38, 0.7787, 0.3792, 0.7552, 0.36, 0.7196, 0.3603, 0.7199, 0.3834, 0.7526, 0.38, 0.4519, 0.03859, 0.4633, 0.03707, 0.4587, 0.01524, 0.4462, 0.0133, 0.4601, 0.06269, 0.4702, 0.05973, 0.4633, 0.03707, 0.4519, 0.03859, 0.4656, 0.09231, 0.4767, 0.0871, 0.4702, 0.05973, 0.4601, 0.06269, 0.4688, 0.1164, 0.4818, 0.1105, 0.4767, 0.0871, 0.4656, 0.09231, 0.4711, 0.1405, 0.4856, 0.1327, 0.4818, 0.1105, 0.4688, 0.1164, 0.7552, 0.36, 0.7598, 0.3471, 0.7202, 0.3511, 0.7196, 0.3603, 0.7842, 0.3565, 0.786, 0.3448, 0.7598, 0.3471, 0.7552, 0.36, 0.8111, 0.3536, 0.8099, 0.3424, 0.786, 0.3448, 0.7842, 0.3565, 0.4761, 0.1647, 0.4912, 0.1614, 0.4856, 0.1327, 0.4711, 0.1405, 0.8402, 0.3459, 0.8341, 0.3355, 0.8099, 0.3424, 0.8111, 0.3536, 0.4702, 0.05973, 0.4969, 0.0541, 0.4894, 0.03444, 0.4633, 0.03707, 0.4856, 0.1327, 0.5108, 0.1197, 0.5081, 0.09927, 0.4818, 0.1105, 0.786, 0.3448, 0.7948, 0.3212, 0.7679, 0.3239, 0.7598, 0.3471, 0.4633, 0.03707, 0.4894, 0.03444, 0.4834, 0.0148, 0.4587, 0.01524, 0.4818, 0.1105, 0.5081, 0.09927, 0.5036, 0.07836, 0.4767, 0.0871, 0.7598, 0.3471, 0.7679, 0.3239, 0.7197, 0.3276, 0.7202, 0.3511, 0.8341, 0.3355, 0.8425, 0.3121, 0.8186, 0.3181, 0.8099, 0.3424, 0.4767, 0.0871, 0.5036, 0.07836, 0.4969, 0.0541, 0.4702, 0.05973, 0.4912, 0.1614, 0.5152, 0.1583, 0.5108, 0.1197, 0.4856, 0.1327, 0.8099, 0.3424, 0.8186, 0.3181, 0.7948, 0.3212, 0.786, 0.3448, 0.5152, 0.1583, 0.5383, 0.1564, 0.5345, 0.1158, 0.5108, 0.1197, 0.8186, 0.3181, 0.8204, 0.295, 0.7961, 0.2979, 0.7948, 0.3212, 0.4969, 0.0541, 0.5198, 0.04982, 0.5119, 0.0299, 0.4894, 0.03444, 0.5108, 0.1197, 0.5345, 0.1158, 0.5316, 0.09529, 0.5081, 0.09927, 0.7948, 0.3212, 0.7961, 0.2979, 0.7688, 0.3009, 0.7679, 0.3239, 0.4894, 0.03444, 0.5119, 0.0299, 0.5053, 0.01005, 0.4834, 0.0148, 0.5081, 0.09927, 0.5316, 0.09529, 0.5267, 0.07426, 0.5036, 0.07836, 0.7679, 0.3239, 0.7688, 0.3009, 0.7186, 0.305, 0.7197, 0.3276, 0.8425, 0.3121, 0.8448, 0.2898, 0.8204, 0.295, 0.8186, 0.3181, 0.5036, 0.07836, 0.5267, 0.07426, 0.5198, 0.04982, 0.4969, 0.0541, 0.5267, 0.07426, 0.5594, 0.07296, 0.5486, 0.0462, 0.5198, 0.04982, 0.5383, 0.1564, 0.5698, 0.1547, 0.578, 0.1173, 0.5345, 0.1158, 0.8204, 0.295, 0.8205, 0.2631, 0.7909, 0.257, 0.7961, 0.2979, 0.5198, 0.04982, 0.5486, 0.0462, 0.5392, 0.02306, 0.5119, 0.0299, 0.5345, 0.1158, 0.578, 0.1173, 0.5688, 0.09552, 0.5316, 0.09529, 0.7961, 0.2979, 0.7909, 0.257, 0.7637, 0.2526, 0.7688, 0.3009, 0.5119, 0.0299, 0.5392, 0.02306, 0.5303, 0.0002789, 0.5053, 0.01005, 0.5316, 0.09529, 0.5688, 0.09552, 0.5594, 0.07296, 0.5267, 0.07426, 0.7688, 0.3009, 0.7637, 0.2526, 0.717, 0.2737, 0.7186, 0.305, 0.8448, 0.2898, 0.8491, 0.2628, 0.8205, 0.2631, 0.8204, 0.295, 0.7385, 0.2214, 0.7162, 0.2236, 0.717, 0.2737, 0.7637, 0.2526, 0.578, 0.1173, 0.5698, 0.1547, 0.5983, 0.1636, 0.5998, 0.1466, 0.5998, 0.1466, 0.5983, 0.1636, 0.6309, 0.1793, 0.6384, 0.1615, 0.7305, 0.1799, 0.7125, 0.1866, 0.7162, 0.2236, 0.7385, 0.2214, 0.4705, 0.5311, 0.3872, 0.5333, 0.3785, 0.5721, 0.4612, 0.5666, 0.49, 0.7147, 0.4136, 0.7013, 0.4292, 0.7255, 0.504, 0.7394, 0.4614, 0.6154, 0.3801, 0.6227, 0.3872, 0.652, 0.4684, 0.6444, 0.4752, 0.4891, 0.3931, 0.4887, 0.3872, 0.5333, 0.4705, 0.5311, 0.504, 0.7394, 0.4292, 0.7255, 0.4381, 0.7543, 0.5125, 0.7685, 0.4684, 0.6444, 0.3872, 0.652, 0.3954, 0.677, 0.4764, 0.6694, 0.4949, 0.8302, 0.4177, 0.8165, 0.3842, 0.8459, 0.4635, 0.8581, 0.4612, 0.5666, 0.3785, 0.5721, 0.378, 0.5971, 0.4598, 0.5904, 0.5125, 0.7685, 0.4381, 0.7543, 0.4401, 0.7817, 0.5152, 0.7957, 0.4764, 0.6694, 0.3954, 0.677, 0.4071, 0.7007, 0.4889, 0.6917, 0.5152, 0.7957, 0.4401, 0.7817, 0.4177, 0.8165, 0.4949, 0.8302, 0.4598, 0.5904, 0.378, 0.5971, 0.3801, 0.6227, 0.4614, 0.6154, 0.4177, 0.8165, 0.3406, 0.8137, 0.306, 0.8404, 0.3842, 0.8459, 0.378, 0.5971, 0.3005, 0.5907, 0.303, 0.6154, 0.3801, 0.6227, 0.4401, 0.7817, 0.3639, 0.7815, 0.3406, 0.8137, 0.4177, 0.8165, 0.4136, 0.7013, 0.3349, 0.7022, 0.3536, 0.7256, 0.4292, 0.7255, 0.3801, 0.6227, 0.303, 0.6154, 0.3096, 0.6445, 0.3872, 0.652, 0.3872, 0.5333, 0.3069, 0.5314, 0.3, 0.5671, 0.3785, 0.5721, 0.4292, 0.7255, 0.3536, 0.7256, 0.3636, 0.7538, 0.4381, 0.7543, 0.3872, 0.652, 0.3096, 0.6445, 0.3172, 0.6695, 0.3954, 0.677, 0.3931, 0.4887, 0.3117, 0.4887, 0.3069, 0.5314, 0.3872, 0.5333, 0.3785, 0.5721, 0.3, 0.5671, 0.3005, 0.5907, 0.378, 0.5971, 0.4381, 0.7543, 0.3636, 0.7538, 0.3639, 0.7815, 0.4401, 0.7817, 0.3954, 0.677, 0.3172, 0.6695, 0.3268, 0.694, 0.4071, 0.7007, 0.3172, 0.6695, 0.2374, 0.6453, 0.2432, 0.664, 0.3268, 0.694, 0.3406, 0.8137, 0.2377, 0.8142, 0.2111, 0.8423, 0.306, 0.8404, 0.3005, 0.5907, 0.2283, 0.5872, 0.2296, 0.6051, 0.303, 0.6154, 0.3639, 0.7815, 0.2564, 0.7787, 0.2377, 0.8142, 0.3406, 0.8137, 0.3349, 0.7022, 0.2366, 0.7013, 0.2498, 0.7229, 0.3536, 0.7256, 0.303, 0.6154, 0.2296, 0.6051, 0.233, 0.6264, 0.3096, 0.6445, 0.3069, 0.5314, 0.2297, 0.5425, 0.2278, 0.57, 0.3, 0.5671, 0.3536, 0.7256, 0.2498, 0.7229, 0.256, 0.7515, 0.3636, 0.7538, 0.3096, 0.6445, 0.233, 0.6264, 0.2374, 0.6453, 0.3172, 0.6695, 0.3117, 0.4887, 0.2296, 0.5093, 0.2297, 0.5425, 0.3069, 0.5314, 0.3, 0.5671, 0.2278, 0.57, 0.2283, 0.5872, 0.3005, 0.5907, 0.3636, 0.7538, 0.256, 0.7515, 0.2564, 0.7787, 0.3639, 0.7815, 0.2374, 0.6453, 0.1688, 0.6553, 0.1735, 0.6775, 0.2432, 0.664, 0.2377, 0.8142, 0.1647, 0.8029, 0.1434, 0.8305, 0.2111, 0.8423, 0.2283, 0.5872, 0.1607, 0.5849, 0.162, 0.607, 0.2296, 0.6051, 0.2564, 0.7787, 0.1817, 0.7766, 0.1647, 0.8029, 0.2377, 0.8142, 0.2366, 0.7013, 0.1671, 0.7093, 0.1774, 0.7312, 0.2498, 0.7229, 0.2296, 0.6051, 0.162, 0.607, 0.1649, 0.6331, 0.233, 0.6264, 0.2297, 0.5425, 0.1595, 0.5307, 0.16, 0.5634, 0.2278, 0.57, 0.2498, 0.7229, 0.1774, 0.7312, 0.1811, 0.755, 0.256, 0.7515, 0.233, 0.6264, 0.1649, 0.6331, 0.1688, 0.6553, 0.2374, 0.6453, 0.2296, 0.5093, 0.157, 0.4933, 0.1595, 0.5307, 0.2297, 0.5425, 0.2278, 0.57, 0.16, 0.5634, 0.1607, 0.5849, 0.2283, 0.5872, 0.256, 0.7515, 0.1811, 0.755, 0.1817, 0.7766, 0.2564, 0.7787, 0.1811, 0.755, 0.09386, 0.7577, 0.09425, 0.7779, 0.1817, 0.7766, 0.1688, 0.6553, 0.07896, 0.6394, 0.08289, 0.6582, 0.1735, 0.6775, 0.1647, 0.8029, 0.07851, 0.8033, 0.059, 0.8273, 0.1434, 0.8305, 0.1607, 0.5849, 0.07099, 0.5787, 0.07249, 0.5978, 0.162, 0.607, 0.1817, 0.7766, 0.09425, 0.7779, 0.07851, 0.8033, 0.1647, 0.8029, 0.1671, 0.7093, 0.07953, 0.7177, 0.08947, 0.7359, 0.1774, 0.7312, 0.162, 0.607, 0.07249, 0.5978, 0.07537, 0.6202, 0.1649, 0.6331, 0.1595, 0.5307, 0.07064, 0.5318, 0.0701, 0.5603, 0.16, 0.5634, 0.1774, 0.7312, 0.08947, 0.7359, 0.09386, 0.7577, 0.1811, 0.755, 0.1649, 0.6331, 0.07537, 0.6202, 0.07896, 0.6394, 0.1688, 0.6553, 0.157, 0.4933, 0.06947, 0.4999, 0.07064, 0.5318, 0.1595, 0.5307, 0.16, 0.5634, 0.0701, 0.5603, 0.07099, 0.5787, 0.1607, 0.5849, 0.0701, 0.5603, 0.0002789, 0.5562, 0.001353, 0.5739, 0.07099, 0.5787, 0.09386, 0.7577, 0.02793, 0.7595, 0.02828, 0.7792, 0.09425, 0.7779, 0.07896, 0.6394, 0.01003, 0.6329, 0.01438, 0.6512, 0.08289, 0.6582, 0.07851, 0.8033, 0.013, 0.8031, 0.0002789, 0.8265, 0.059, 0.8273, 0.07099, 0.5787, 0.001353, 0.5739, 0.003061, 0.5923, 0.07249, 0.5978, 0.09425, 0.7779, 0.02828, 0.7792, 0.013, 0.8031, 0.07851, 0.8033, 0.07953, 0.7177, 0.01462, 0.72, 0.02397, 0.7383, 0.08947, 0.7359, 0.07249, 0.5978, 0.003061, 0.5923, 0.006275, 0.6141, 0.07537, 0.6202, 0.07064, 0.5318, 0.001208, 0.5289, 0.0002789, 0.5562, 0.0701, 0.5603, 0.08947, 0.7359, 0.02397, 0.7383, 0.02793, 0.7595, 0.09386, 0.7577, 0.07537, 0.6202, 0.006275, 0.6141, 0.01003, 0.6329, 0.07896, 0.6394, 0.06947, 0.4999, 0.00727, 0.4978, 0.001208, 0.5289, 0.07064, 0.5318, 0.982, 0.9481, 0.9764, 0.9565, 0.9219, 0.9405, 0.9274, 0.9317, 0.8894, 0.01282, 0.898, 0.02729, 0.8508, 0.05853, 0.8432, 0.044, 0.9659, 0.9754, 0.9617, 0.984, 0.9077, 0.9682, 0.9119, 0.9597, 0.9287, 0.03838, 0.9354, 0.04708, 0.8895, 0.07891, 0.8824, 0.07035, 0.9877, 0.94, 0.982, 0.9481, 0.9274, 0.9317, 0.9333, 0.9231, 0.898, 0.02729, 0.9139, 0.03275, 0.8669, 0.06464, 0.8508, 0.05853, 0.9705, 0.9666, 0.9659, 0.9754, 0.9119, 0.9597, 0.9163, 0.9509, 0.9139, 0.03275, 0.9287, 0.03838, 0.8824, 0.07035, 0.8669, 0.06464, 0.995, 0.9313, 0.9877, 0.94, 0.9333, 0.9231, 0.9412, 0.9143, 0.9764, 0.9565, 0.9705, 0.9666, 0.9163, 0.9509, 0.9219, 0.9405, 0.882, 0.0002789, 0.8894, 0.01282, 0.8432, 0.044, 0.8356, 0.03163, 0.9997, 0.9202, 0.995, 0.9313, 0.9412, 0.9143, 0.9466, 0.9034, 0.8669, 0.06464, 0.8824, 0.07035, 0.842, 0.1012, 0.8288, 0.0965, 0.9412, 0.9143, 0.9333, 0.9231, 0.8865, 0.9007, 0.8961, 0.8908, 0.9219, 0.9405, 0.9163, 0.9509, 0.8711, 0.9278, 0.8757, 0.9177, 0.8356, 0.03163, 0.8432, 0.044, 0.8094, 0.07785, 0.8009, 0.0635, 0.9466, 0.9034, 0.9412, 0.9143, 0.8961, 0.8908, 0.9036, 0.8788, 0.9274, 0.9317, 0.9219, 0.9405, 0.8757, 0.9177, 0.8804, 0.9093, 0.8432, 0.044, 0.8508, 0.05853, 0.8151, 0.09478, 0.8094, 0.07785, 0.9119, 0.9597, 0.9077, 0.9682, 0.8654, 0.9458, 0.8682, 0.9366, 0.8824, 0.07035, 0.8895, 0.07891, 0.8501, 0.1102, 0.842, 0.1012, 0.9333, 0.9231, 0.9274, 0.9317, 0.8804, 0.9093, 0.8865, 0.9007, 0.8508, 0.05853, 0.8669, 0.06464, 0.8288, 0.0965, 0.8151, 0.09478, 0.9163, 0.9509, 0.9119, 0.9597, 0.8682, 0.9366, 0.8711, 0.9278, 0.8436, 0.9211, 0.8453, 0.9303, 0.8221, 0.9256, 0.8161, 0.9132, 0.7016, 0.09454, 0.7348, 0.1168, 0.7317, 0.1232, 0.6975, 0.0998, 0.8305, 0.8445, 0.8379, 0.8764, 0.7939, 0.8814, 0.7871, 0.8708, 0.841, 0.9059, 0.8436, 0.9211, 0.8161, 0.9132, 0.8077, 0.9008, 0.78, 0.06859, 0.7812, 0.09014, 0.7497, 0.08837, 0.7599, 0.06857, 0.7734, 0.1696, 0.7784, 0.1574, 0.782, 0.159, 0.7801, 0.168, 0.8396, 0.8923, 0.841, 0.9059, 0.8077, 0.9008, 0.8011, 0.8908, 0.7812, 0.09014, 0.7814, 0.1175, 0.7372, 0.09898, 0.7497, 0.08837, 0.8453, 0.9303, 0.8463, 0.9379, 0.8269, 0.9382, 0.8221, 0.9256, 0.8305, 0.8445, 0.7871, 0.8708, 0.7831, 0.8655, 0.8229, 0.8411, 0.8379, 0.8764, 0.8396, 0.8923, 0.8011, 0.8908, 0.7939, 0.8814, 0.7814, 0.1175, 0.7882, 0.1426, 0.7348, 0.1168, 0.7372, 0.09898, 0.8151, 0.09478, 0.8288, 0.0965, 0.7882, 0.1426, 0.7814, 0.1175, 0.8865, 0.9007, 0.8804, 0.9093, 0.8396, 0.8923, 0.8379, 0.8764, 0.842, 0.1012, 0.8501, 0.1102, 0.7906, 0.1698, 0.7894, 0.1566, 0.8682, 0.9366, 0.8654, 0.9458, 0.8463, 0.9379, 0.8453, 0.9303, 0.8094, 0.07785, 0.8151, 0.09478, 0.7814, 0.1175, 0.7812, 0.09014, 0.8804, 0.9093, 0.8757, 0.9177, 0.841, 0.9059, 0.8396, 0.8923, 0.9036, 0.8788, 0.8961, 0.8908, 0.8305, 0.8445, 0.831, 0.8267, 0.8009, 0.0635, 0.8094, 0.07785, 0.7812, 0.09014, 0.78, 0.06859, 0.8757, 0.9177, 0.8711, 0.9278, 0.8436, 0.9211, 0.841, 0.9059, 0.8961, 0.8908, 0.8865, 0.9007, 0.8379, 0.8764, 0.8305, 0.8445, 0.8288, 0.0965, 0.842, 0.1012, 0.7894, 0.1566, 0.7882, 0.1426, 0.8711, 0.9278, 0.8682, 0.9366, 0.8453, 0.9303, 0.8436, 0.9211, 0.7372, 0.09898, 0.7348, 0.1168, 0.7016, 0.09454, 0.7043, 0.07789, 0.8161, 0.9132, 0.8221, 0.9256, 0.7909, 0.951, 0.7843, 0.9402, 0.7199, 0.3834, 0.7217, 0.3917, 0.7572, 0.3864, 0.7526, 0.38, 0.7871, 0.8708, 0.7939, 0.8814, 0.7657, 0.9079, 0.7592, 0.8964, 0.8077, 0.9008, 0.8161, 0.9132, 0.7843, 0.9402, 0.778, 0.9283, 0.7599, 0.06857, 0.7497, 0.08837, 0.7154, 0.06567, 0.7281, 0.04808, 0.7871, 0.8708, 0.7592, 0.8964, 0.7554, 0.8904, 0.7831, 0.8655, 0.8011, 0.8908, 0.8077, 0.9008, 0.778, 0.9283, 0.7721, 0.9182, 0.7497, 0.08837, 0.7372, 0.09898, 0.7043, 0.07789, 0.7154, 0.06567, 0.8221, 0.9256, 0.8269, 0.9382, 0.7984, 0.9619, 0.7909, 0.951, 0.7894, 0.1566, 0.7906, 0.1698, 0.7856, 0.1673, 0.7856, 0.158, 0.7939, 0.8814, 0.8011, 0.8908, 0.7721, 0.9182, 0.7657, 0.9079, 0.7657, 0.9079, 0.7721, 0.9182, 0.7664, 0.9219, 0.7594, 0.9119, 0.7043, 0.07789, 0.7016, 0.09454, 0.6956, 0.09614, 0.6977, 0.07266, 0.7843, 0.9402, 0.7909, 0.951, 0.7845, 0.9571, 0.7784, 0.9452, 0.5334, 0.4917, 0.5283, 0.4887, 0.5208, 0.5092, 0.5269, 0.5097, 0.7592, 0.8964, 0.7657, 0.9079, 0.7594, 0.9119, 0.7525, 0.8986, 0.778, 0.9283, 0.7843, 0.9402, 0.7784, 0.9452, 0.7729, 0.9321, 0.7281, 0.04808, 0.7154, 0.06567, 0.7078, 0.05964, 0.7227, 0.04044, 0.5258, 0.5235, 0.5195, 0.5251, 0.5294, 0.5395, 0.5334, 0.5337, 0.7721, 0.9182, 0.778, 0.9283, 0.7729, 0.9321, 0.7664, 0.9219, 0.7154, 0.06567, 0.7043, 0.07789, 0.6977, 0.07266, 0.7078, 0.05964, 0.7909, 0.951, 0.7984, 0.9619, 0.7928, 0.9707, 0.7845, 0.9571, 0.5269, 0.5097, 0.5208, 0.5092, 0.5195, 0.5251, 0.5258, 0.5235, 0.6856, 0.1177, 0.6736, 0.1294, 0.6559, 0.1089, 0.6692, 0.09676, 0.7594, 0.9119, 0.7664, 0.9219, 0.7532, 0.9369, 0.7466, 0.9279, 0.6977, 0.07266, 0.6956, 0.09614, 0.6784, 0.07644, 0.6812, 0.06, 0.7784, 0.9452, 0.7845, 0.9571, 0.7662, 0.9697, 0.7627, 0.958, 0.6956, 0.09614, 0.6856, 0.1177, 0.6692, 0.09676, 0.6784, 0.07644, 0.7525, 0.8986, 0.7594, 0.9119, 0.7466, 0.9279, 0.7376, 0.9181, 0.7729, 0.9321, 0.7784, 0.9452, 0.7627, 0.958, 0.7578, 0.9465, 0.7227, 0.04044, 0.7078, 0.05964, 0.6915, 0.04893, 0.6991, 0.02727, 0.7373, 0.889, 0.7525, 0.8986, 0.7376, 0.9181, 0.7237, 0.9116, 0.7664, 0.9219, 0.7729, 0.9321, 0.7578, 0.9465, 0.7532, 0.9369, 0.7078, 0.05964, 0.6977, 0.07266, 0.6812, 0.06, 0.6915, 0.04893, 0.7845, 0.9571, 0.7928, 0.9707, 0.7701, 0.984, 0.7662, 0.9697, 0.7662, 0.9697, 0.7701, 0.984, 0.737, 0.9838, 0.7381, 0.9755, 0.6692, 0.09676, 0.6559, 0.1089, 0.639, 0.07324, 0.6485, 0.06809, 0.7466, 0.9279, 0.7532, 0.9369, 0.7325, 0.9557, 0.7282, 0.951, 0.6812, 0.06, 0.6784, 0.07644, 0.6571, 0.05892, 0.6604, 0.05009, 0.7627, 0.958, 0.7662, 0.9697, 0.7381, 0.9755, 0.7378, 0.9683, 0.6784, 0.07644, 0.6692, 0.09676, 0.6485, 0.06809, 0.6571, 0.05892, 0.7376, 0.9181, 0.7466, 0.9279, 0.7282, 0.951, 0.7215, 0.9471, 0.7578, 0.9465, 0.7627, 0.958, 0.7378, 0.9683, 0.7352, 0.9614, 0.6991, 0.02727, 0.6915, 0.04893, 0.665, 0.04253, 0.6634, 0.0278, 0.7237, 0.9116, 0.7376, 0.9181, 0.7215, 0.9471, 0.7125, 0.9464, 0.7532, 0.9369, 0.7578, 0.9465, 0.7352, 0.9614, 0.7325, 0.9557, 0.6915, 0.04893, 0.6812, 0.06, 0.6604, 0.05009, 0.665, 0.04253, 0.665, 0.04253, 0.6604, 0.05009, 0.6498, 0.04964, 0.65, 0.04596, 0.7381, 0.9755, 0.737, 0.9838, 0.7209, 0.9744, 0.7224, 0.9714, 0.6485, 0.06809, 0.639, 0.07324, 0.639, 0.05571, 0.6432, 0.05487, 0.7282, 0.951, 0.7325, 0.9557, 0.7215, 0.9633, 0.7196, 0.9617, 0.6604, 0.05009, 0.6571, 0.05892, 0.648, 0.05256, 0.6498, 0.04964, 0.7378, 0.9683, 0.7381, 0.9755, 0.7224, 0.9714, 0.7231, 0.9685, 0.6571, 0.05892, 0.6485, 0.06809, 0.6432, 0.05487, 0.648, 0.05256, 0.7215, 0.9471, 0.7282, 0.951, 0.7196, 0.9617, 0.7166, 0.9611, 0.7352, 0.9614, 0.7378, 0.9683, 0.7231, 0.9685, 0.7225, 0.9656, 0.6634, 0.0278, 0.665, 0.04253, 0.65, 0.04596, 0.6467, 0.04087, 0.7125, 0.9464, 0.7215, 0.9471, 0.7166, 0.9611, 0.7132, 0.9619, 0.7325, 0.9557, 0.7352, 0.9614, 0.7225, 0.9656, 0.7215, 0.9633, 0.648, 0.05256, 0.6432, 0.05487, 0.65, 0.04596, 0.6498, 0.04964, 0.6432, 0.05487, 0.639, 0.05571, 0.6467, 0.04087, 0.65, 0.04596, 0.7224, 0.9714, 0.7209, 0.9744, 0.7132, 0.9619, 0.7166, 0.9611, 0.7231, 0.9685, 0.7224, 0.9714, 0.7166, 0.9611, 0.7196, 0.9617, 0.7225, 0.9656, 0.7231, 0.9685, 0.7196, 0.9617, 0.7215, 0.9633, 0.7821, 0.1462, 0.7784, 0.1574, 0.7286, 0.1456, 0.7317, 0.1232, 0.8162, 0.824, 0.8229, 0.8411, 0.7831, 0.8655, 0.7749, 0.8544, 0.7784, 0.1574, 0.7734, 0.1696, 0.7228, 0.1599, 0.7286, 0.1456, 0.7317, 0.1232, 0.7286, 0.1456, 0.6942, 0.1243, 0.6975, 0.0998, 0.7749, 0.8544, 0.7831, 0.8655, 0.7554, 0.8904, 0.7438, 0.8759, 0.7286, 0.1456, 0.7228, 0.1599, 0.6866, 0.1411, 0.6942, 0.1243, 0.4446, 0.09477, 0.4392, 0.09336, 0.4414, 0.1179, 0.4478, 0.1205, 0.7348, 0.1168, 0.7882, 0.1426, 0.7821, 0.1462, 0.7317, 0.1232, 0.4478, 0.1205, 0.4414, 0.1179, 0.4413, 0.1407, 0.4483, 0.1447, 0.7784, 0.1574, 0.7821, 0.1462, 0.7838, 0.151, 0.782, 0.159, 0.7864, 0.1499, 0.7856, 0.158, 0.782, 0.159, 0.7838, 0.151, 0.8256, 0.8268, 0.8274, 0.8371, 0.8251, 0.8353, 0.8223, 0.8237, 0.7856, 0.158, 0.7856, 0.1673, 0.7801, 0.168, 0.782, 0.159, 0.8229, 0.8411, 0.8162, 0.824, 0.8223, 0.8237, 0.8251, 0.8353, 0.8305, 0.8445, 0.8229, 0.8411, 0.8251, 0.8353, 0.8274, 0.8371, 0.7821, 0.1462, 0.7882, 0.1426, 0.7864, 0.1499, 0.7838, 0.151, 0.7882, 0.1426, 0.7894, 0.1566, 0.7856, 0.158, 0.7864, 0.1499, 0.831, 0.8267, 0.8305, 0.8445, 0.8274, 0.8371, 0.8256, 0.8268, 0.7526, 0.38, 0.7572, 0.3864, 0.7824, 0.3844, 0.7787, 0.3792, 0.4483, 0.1447, 0.4413, 0.1407, 0.4395, 0.1622, 0.4469, 0.163, 0.7787, 0.3792, 0.7824, 0.3844, 0.8084, 0.3773, 0.8059, 0.3726, 0.8059, 0.3726, 0.8084, 0.3773, 0.8346, 0.3729, 0.8343, 0.3678, 0.4232, 0.01413, 0.4196, 0.01848, 0.4277, 0.04024, 0.4318, 0.03785, 0.4318, 0.03785, 0.4277, 0.04024, 0.4336, 0.06435, 0.4379, 0.06363, 0.4379, 0.06363, 0.4336, 0.06435, 0.4392, 0.09336, 0.4446, 0.09477, 0.4336, 0.06435, 0.3976, 0.0666, 0.4007, 0.09133, 0.4392, 0.09336, 0.7572, 0.3864, 0.7545, 0.4217, 0.7859, 0.4177, 0.7824, 0.3844, 0.4277, 0.04024, 0.3928, 0.04909, 0.3976, 0.0666, 0.4336, 0.06435, 0.4196, 0.01848, 0.3874, 0.03278, 0.3928, 0.04909, 0.4277, 0.04024, 0.4392, 0.09336, 0.4007, 0.09133, 0.4016, 0.1146, 0.4414, 0.1179, 0.7217, 0.3917, 0.7263, 0.4262, 0.7545, 0.4217, 0.7572, 0.3864, 0.8084, 0.3773, 0.8081, 0.4112, 0.8271, 0.4068, 0.8346, 0.3729, 0.4414, 0.1179, 0.4016, 0.1146, 0.4013, 0.1341, 0.4413, 0.1407, 0.7824, 0.3844, 0.7859, 0.4177, 0.8081, 0.4112, 0.8084, 0.3773, 0.4413, 0.1407, 0.4013, 0.1341, 0.4008, 0.1573, 0.4395, 0.1622, 0.7859, 0.4177, 0.7781, 0.4817, 0.7939, 0.475, 0.8081, 0.4112, 0.3976, 0.0666, 0.3294, 0.06495, 0.3295, 0.09044, 0.4007, 0.09133, 0.8081, 0.4112, 0.7939, 0.475, 0.8058, 0.4689, 0.8271, 0.4068, 0.7545, 0.4217, 0.7515, 0.4841, 0.7781, 0.4817, 0.7859, 0.4177, 0.4013, 0.1341, 0.3293, 0.1308, 0.3292, 0.156, 0.4008, 0.1573, 0.3928, 0.04909, 0.3259, 0.04479, 0.3294, 0.06495, 0.3976, 0.0666, 0.4007, 0.09133, 0.3295, 0.09044, 0.3293, 0.1124, 0.4016, 0.1146, 0.7263, 0.4262, 0.729, 0.4844, 0.7515, 0.4841, 0.7545, 0.4217, 0.4016, 0.1146, 0.3293, 0.1124, 0.3293, 0.1308, 0.4013, 0.1341, 0.3874, 0.03278, 0.3229, 0.02907, 0.3259, 0.04479, 0.3928, 0.04909, 0.3293, 0.1124, 0.2805, 0.1096, 0.2814, 0.133, 0.3293, 0.1308, 0.3229, 0.02907, 0.2594, 0.02137, 0.2636, 0.03941, 0.3259, 0.04479, 0.7781, 0.4817, 0.7891, 0.5539, 0.8108, 0.5448, 0.7939, 0.475, 0.3294, 0.06495, 0.2708, 0.05594, 0.2767, 0.08194, 0.3295, 0.09044, 0.7939, 0.475, 0.8108, 0.5448, 0.8274, 0.5327, 0.8058, 0.4689, 0.7515, 0.4841, 0.7665, 0.555, 0.7891, 0.5539, 0.7781, 0.4817, 0.3293, 0.1308, 0.2814, 0.133, 0.2832, 0.1596, 0.3292, 0.156, 0.3259, 0.04479, 0.2636, 0.03941, 0.2708, 0.05594, 0.3294, 0.06495, 0.3295, 0.09044, 0.2767, 0.08194, 0.2805, 0.1096, 0.3293, 0.1124, 0.729, 0.4844, 0.7254, 0.5534, 0.7665, 0.555, 0.7515, 0.4841, 0.2767, 0.08194, 0.1892, 0.08552, 0.1938, 0.1127, 0.2805, 0.1096, 0.7254, 0.5534, 0.7146, 0.6787, 0.7505, 0.6841, 0.7665, 0.555, 0.2805, 0.1096, 0.1938, 0.1127, 0.1954, 0.1414, 0.2814, 0.133, 0.2594, 0.02137, 0.1538, 0.0002789, 0.1648, 0.03051, 0.2636, 0.03941, 0.7891, 0.5539, 0.7849, 0.6883, 0.8205, 0.6739, 0.8108, 0.5448, 0.2708, 0.05594, 0.1794, 0.05633, 0.1892, 0.08552, 0.2767, 0.08194, 0.8108, 0.5448, 0.8205, 0.6739, 0.849, 0.6428, 0.8274, 0.5327, 0.7665, 0.555, 0.7505, 0.6841, 0.7849, 0.6883, 0.7891, 0.5539, 0.2814, 0.133, 0.1954, 0.1414, 0.198, 0.1602, 0.2832, 0.1596, 0.2636, 0.03941, 0.1648, 0.03051, 0.1794, 0.05633, 0.2708, 0.05594, 0.08338, 0.06423, 0.05534, 0.09503, 0.0639, 0.1036, 0.1008, 0.07899, 0.1164, 0.09746, 0.07282, 0.1134, 0.07824, 0.1225, 0.1217, 0.1144, 0.7161, 0.7278, 0.717, 0.7518, 0.7369, 0.7581, 0.7417, 0.736, 0.1217, 0.1144, 0.07824, 0.1225, 0.08082, 0.1319, 0.1225, 0.1323, 0.06743, 0.05407, 0.04753, 0.08776, 0.05534, 0.09503, 0.08338, 0.06423, 0.7606, 0.7411, 0.7482, 0.7624, 0.7599, 0.7645, 0.7829, 0.7395, 0.1008, 0.07899, 0.0639, 0.1036, 0.07282, 0.1134, 0.1164, 0.09746, 0.7829, 0.7395, 0.7599, 0.7645, 0.77, 0.7681, 0.804, 0.7446, 0.7417, 0.736, 0.7369, 0.7581, 0.7482, 0.7624, 0.7606, 0.7411, 0.1225, 0.1323, 0.08082, 0.1319, 0.08144, 0.1506, 0.1225, 0.1536, 0.1954, 0.1414, 0.1225, 0.1323, 0.1225, 0.1536, 0.198, 0.1602, 0.7505, 0.6841, 0.7417, 0.736, 0.7606, 0.7411, 0.7849, 0.6883, 0.6199, 0.2, 0.4407, 0.1972, 0.4482, 0.2166, 0.6279, 0.2267, 0.1794, 0.05633, 0.1008, 0.07899, 0.1164, 0.09746, 0.1892, 0.08552, 0.7849, 0.6883, 0.7606, 0.7411, 0.7829, 0.7395, 0.8205, 0.6739, 0.6857, 0.2103, 0.6604, 0.1965, 0.6199, 0.2, 0.6279, 0.2267, 0.1938, 0.1127, 0.1217, 0.1144, 0.1225, 0.1323, 0.1954, 0.1414, 0.7146, 0.6787, 0.7161, 0.7278, 0.7417, 0.736, 0.7505, 0.6841, 0.1892, 0.08552, 0.1164, 0.09746, 0.1217, 0.1144, 0.1938, 0.1127, 0.1648, 0.03051, 0.08338, 0.06423, 0.1008, 0.07899, 0.1794, 0.05633, 0.6199, 0.2, 0.6604, 0.1965, 0.6521, 0.1799, 0.5968, 0.1805, 0.5912, 0.4788, 0.6508, 0.4558, 0.6324, 0.4432, 0.5757, 0.4465, 0.68, 0.1905, 0.6521, 0.1799, 0.6604, 0.1965, 0.6857, 0.2103, 0.6525, 0.4172, 0.6324, 0.4432, 0.6508, 0.4558, 0.6696, 0.4303, 0.5968, 0.1805, 0.4382, 0.1812, 0.4407, 0.1972, 0.6199, 0.2, 0.5775, 0.408, 0.5757, 0.4465, 0.6324, 0.4432, 0.6525, 0.4172, 0.5798, 0.3712, 0.5775, 0.408, 0.6525, 0.4172, 0.6725, 0.3901, 0.6279, 0.2267, 0.4482, 0.2166, 0.4395, 0.2563, 0.6376, 0.2552, 0.6725, 0.3901, 0.6525, 0.4172, 0.6696, 0.4303, 0.6877, 0.4047, 0.7069, 0.2056, 0.68, 0.1905, 0.6857, 0.2103, 0.712, 0.2265, 0.712, 0.2265, 0.6857, 0.2103, 0.6279, 0.2267, 0.6376, 0.2552, 0.6376, 0.2552, 0.4395, 0.2563, 0.4395, 0.26, 0.602, 0.2709, 0.09037, 0.3998, 0.06234, 0.4007, 0.06192, 0.4279, 0.08823, 0.4307, 0.09119, 0.3835, 0.06067, 0.3846, 0.06234, 0.4007, 0.09037, 0.3998, 0.1006, 0.1799, 0.06671, 0.1813, 0.06401, 0.2012, 0.1015, 0.1998, 0.08823, 0.4307, 0.06192, 0.4279, 0.06152, 0.4518, 0.08376, 0.4584, 0.5798, 0.3712, 0.4001, 0.3928, 0.3942, 0.4203, 0.5775, 0.408, 0.5926, 0.336, 0.4042, 0.3553, 0.4001, 0.3928, 0.5798, 0.3712, 0.5775, 0.408, 0.3942, 0.4203, 0.391, 0.4497, 0.5757, 0.4465, 0.5757, 0.4465, 0.391, 0.4497, 0.3963, 0.4752, 0.5912, 0.4788, 0.1831, 0.253, 0.1511, 0.27, 0.1623, 0.2813, 0.1834, 0.2719, 0.1447, 0.4549, 0.1154, 0.4602, 0.1079, 0.4692, 0.1404, 0.4657, 0.1835, 0.233, 0.1476, 0.2356, 0.1511, 0.27, 0.1831, 0.253, 0.1472, 0.4113, 0.1286, 0.4057, 0.123, 0.4364, 0.1462, 0.4326, 0.1286, 0.4057, 0.09037, 0.3998, 0.08823, 0.4307, 0.123, 0.4364, 0.1476, 0.2356, 0.1002, 0.2369, 0.1021, 0.2744, 0.1511, 0.27, 0.1154, 0.4602, 0.08376, 0.4584, 0.07407, 0.4649, 0.1079, 0.4692, 0.05041, 0.2732, 0.07758, 0.2937, 0.1011, 0.292, 0.1021, 0.2744, 0.4001, 0.3928, 0.3371, 0.401, 0.3396, 0.4345, 0.3942, 0.4203, 0.4042, 0.3553, 0.3464, 0.3695, 0.3371, 0.401, 0.4001, 0.3928, 0.4407, 0.1972, 0.3901, 0.2058, 0.3872, 0.2294, 0.4482, 0.2166, 0.4382, 0.1812, 0.3789, 0.1875, 0.3901, 0.2058, 0.4407, 0.1972, 0.3942, 0.4203, 0.3396, 0.4345, 0.342, 0.4619, 0.391, 0.4497, 0.4395, 0.2563, 0.3875, 0.261, 0.388, 0.2855, 0.4395, 0.26, 0.391, 0.4497, 0.342, 0.4619, 0.3356, 0.4881, 0.3963, 0.4752, 0.4482, 0.2166, 0.3872, 0.2294, 0.3875, 0.261, 0.4395, 0.2563, 0.3396, 0.4345, 0.2653, 0.4361, 0.2673, 0.4593, 0.342, 0.4619, 0.3875, 0.261, 0.3066, 0.2579, 0.3035, 0.2876, 0.388, 0.2855, 0.342, 0.4619, 0.2673, 0.4593, 0.2598, 0.4789, 0.3356, 0.4881, 0.3872, 0.2294, 0.3056, 0.2358, 0.3066, 0.2579, 0.3875, 0.261, 0.3056, 0.2358, 0.1835, 0.233, 0.1831, 0.253, 0.3066, 0.2579, 0.2671, 0.4054, 0.1472, 0.4113, 0.1462, 0.4326, 0.2653, 0.4361, 0.2669, 0.3795, 0.1494, 0.3986, 0.1472, 0.4113, 0.2671, 0.4054, 0.3047, 0.2134, 0.1843, 0.2135, 0.1835, 0.233, 0.3056, 0.2358, 0.3789, 0.1875, 0.2973, 0.1875, 0.3047, 0.2134, 0.3901, 0.2058, 0.3901, 0.2058, 0.3047, 0.2134, 0.3056, 0.2358, 0.3872, 0.2294, 0.3464, 0.3695, 0.2669, 0.3795, 0.2671, 0.4054, 0.3371, 0.401, 0.3371, 0.401, 0.2671, 0.4054, 0.2653, 0.4361, 0.3396, 0.4345, 0.1494, 0.3986, 0.1294, 0.3884, 0.1286, 0.4057, 0.1472, 0.4113, 0.1843, 0.2135, 0.1456, 0.2026, 0.1476, 0.2356, 0.1835, 0.233, 0.1783, 0.1989, 0.1417, 0.1841, 0.1456, 0.2026, 0.1843, 0.2135, 0.1462, 0.4326, 0.123, 0.4364, 0.1154, 0.4602, 0.1447, 0.4549, 0.2673, 0.4593, 0.1447, 0.4549, 0.1404, 0.4657, 0.2598, 0.4789, 0.3066, 0.2579, 0.1831, 0.253, 0.1834, 0.2719, 0.3035, 0.2876, 0.2653, 0.4361, 0.1462, 0.4326, 0.1447, 0.4549, 0.2673, 0.4593, 0.2973, 0.1875, 0.1783, 0.1989, 0.1843, 0.2135, 0.3047, 0.2134, 0.1294, 0.3884, 0.09119, 0.3835, 0.09037, 0.3998, 0.1286, 0.4057, 0.1456, 0.2026, 0.1015, 0.1998, 0.1002, 0.2369, 0.1476, 0.2356, 0.1417, 0.1841, 0.1006, 0.1799, 0.1015, 0.1998, 0.1456, 0.2026, 0.123, 0.4364, 0.08823, 0.4307, 0.08376, 0.4584, 0.1154, 0.4602, 0.06067, 0.3846, 0.02019, 0.3972, 0.02325, 0.4097, 0.06234, 0.4007, 0.06401, 0.2012, 0.03462, 0.2015, 0.02659, 0.2204, 0.05953, 0.2311, 0.06671, 0.1813, 0.0355, 0.1865, 0.03462, 0.2015, 0.06401, 0.2012, 0.06192, 0.4279, 0.02958, 0.4264, 0.03664, 0.4441, 0.06152, 0.4518, 0.1015, 0.1998, 0.06401, 0.2012, 0.05953, 0.2311, 0.1002, 0.2369, 0.1002, 0.2369, 0.05953, 0.2311, 0.05041, 0.2732, 0.1021, 0.2744, 0.1511, 0.27, 0.1257, 0.289, 0.1352, 0.297, 0.1623, 0.2813, 0.08376, 0.4584, 0.06152, 0.4518, 0.05192, 0.4529, 0.07407, 0.4649, 0.0355, 0.1865, 0.01758, 0.1883, 0.01594, 0.2009, 0.03462, 0.2015, 0.02958, 0.4264, 0.01291, 0.4282, 0.02194, 0.4457, 0.03664, 0.4441, 0.01563, 0.2383, 0.0058, 0.2229, 0.0002789, 0.2267, 0.01238, 0.2474, 0.03664, 0.4441, 0.02194, 0.4457, 0.01384, 0.4491, 0.02994, 0.4466, 0.06234, 0.4007, 0.02325, 0.4097, 0.02958, 0.4264, 0.06192, 0.4279, 0.05953, 0.2311, 0.02659, 0.2204, 0.01563, 0.2383, 0.05041, 0.2732, 0.06152, 0.4518, 0.03664, 0.4441, 0.02994, 0.4466, 0.05192, 0.4529, 0.05041, 0.2732, 0.01563, 0.2383, 0.01238, 0.2474, 0.04829, 0.2976, 0.009112, 0.2141, 0.01594, 0.2009, 0.01758, 0.1883, 0.006842, 0.2049, 0.003858, 0.4307, 0.01384, 0.4491, 0.02194, 0.4457, 0.01291, 0.4282, 0.0002789, 0.4036, 0.003858, 0.4307, 0.01291, 0.4282, 0.006019, 0.4135, 0.0058, 0.2229, 0.009112, 0.2141, 0.006842, 0.2049, 0.0002789, 0.2267, 0.03462, 0.2015, 0.01594, 0.2009, 0.009112, 0.2141, 0.02659, 0.2204, 0.02019, 0.3972, 0.0002789, 0.4036, 0.006019, 0.4135, 0.02325, 0.4097, 0.02325, 0.4097, 0.006019, 0.4135, 0.01291, 0.4282, 0.02958, 0.4264, 0.02659, 0.2204, 0.009112, 0.2141, 0.0058, 0.2229, 0.01563, 0.2383, 0.06608, 0.3072, 0.08311, 0.3231, 0.09015, 0.318, 0.07758, 0.2937, 0.07758, 0.2937, 0.09015, 0.318, 0.09598, 0.3167, 0.1011, 0.292, 0.1294, 0.3884, 0.1079, 0.3695, 0.087, 0.3684, 0.09119, 0.3835, 0.09119, 0.3835, 0.087, 0.3684, 0.07015, 0.3683, 0.06067, 0.3846, 0.1021, 0.2744, 0.1011, 0.292, 0.1257, 0.289, 0.1511, 0.27, 0.04829, 0.2976, 0.06608, 0.3072, 0.07758, 0.2937, 0.05041, 0.2732, 0.1041, 0.3156, 0.09981, 0.3259, 0.1025, 0.3306, 0.1102, 0.3199, 0.07844, 0.3465, 0.07522, 0.3336, 0.07026, 0.3336, 0.07249, 0.3465, 0.1079, 0.3695, 0.08575, 0.3469, 0.07844, 0.3465, 0.087, 0.3684, 0.087, 0.3684, 0.07844, 0.3465, 0.07249, 0.3465, 0.07015, 0.3683, 0.1257, 0.289, 0.1041, 0.3156, 0.1102, 0.3199, 0.1352, 0.297, 0.1011, 0.292, 0.09598, 0.3167, 0.1041, 0.3156, 0.1257, 0.289, 0.09981, 0.3259, 0.09616, 0.3274, 0.09679, 0.3331, 0.1025, 0.3306, 0.09616, 0.3274, 0.09297, 0.3274, 0.09168, 0.333, 0.09679, 0.3331, 0.09598, 0.3167, 0.09616, 0.3274, 0.09981, 0.3259, 0.1041, 0.3156, 0.09015, 0.318, 0.09297, 0.3274, 0.09616, 0.3274, 0.09598, 0.3167, 0.08311, 0.3231, 0.09168, 0.333, 0.09297, 0.3274, 0.09015, 0.318, 0.08575, 0.3469, 0.08131, 0.334, 0.07522, 0.3336, 0.07844, 0.3465, 0.7369, 0.7581, 0.7346, 0.7841, 0.7417, 0.7875, 0.7482, 0.7624, 0.08082, 0.1319, 0.05112, 0.1346, 0.05333, 0.151, 0.08144, 0.1506, 0.05534, 0.09503, 0.03438, 0.1106, 0.03964, 0.1164, 0.0639, 0.1036, 0.07282, 0.1134, 0.04519, 0.1229, 0.04888, 0.1287, 0.07824, 0.1225, 0.717, 0.7518, 0.717, 0.7791, 0.7346, 0.7841, 0.7369, 0.7581, 0.07824, 0.1225, 0.04888, 0.1287, 0.05112, 0.1346, 0.08082, 0.1319, 0.04753, 0.08776, 0.03016, 0.105, 0.03438, 0.1106, 0.05534, 0.09503, 0.7482, 0.7624, 0.7417, 0.7875, 0.7493, 0.7894, 0.7599, 0.7645, 0.0639, 0.1036, 0.03964, 0.1164, 0.04519, 0.1229, 0.07282, 0.1134, 0.7599, 0.7645, 0.7493, 0.7894, 0.7562, 0.7903, 0.77, 0.7681, 0.03016, 0.105, 0.0002789, 0.1133, 0.003812, 0.119, 0.03438, 0.1106, 0.7417, 0.7875, 0.7355, 0.8214, 0.7424, 0.8231, 0.7493, 0.7894, 0.03964, 0.1164, 0.008227, 0.125, 0.01289, 0.1317, 0.04519, 0.1229, 0.7493, 0.7894, 0.7424, 0.8231, 0.7489, 0.823, 0.7562, 0.7903, 0.7346, 0.7841, 0.7288, 0.8177, 0.7355, 0.8214, 0.7417, 0.7875, 0.05112, 0.1346, 0.01853, 0.1412, 0.02195, 0.1554, 0.05333, 0.151, 0.03438, 0.1106, 0.003812, 0.119, 0.008227, 0.125, 0.03964, 0.1164, 0.04519, 0.1229, 0.01289, 0.1317, 0.01621, 0.1365, 0.04888, 0.1287, 0.717, 0.7791, 0.7125, 0.8123, 0.7288, 0.8177, 0.7346, 0.7841, 0.04888, 0.1287, 0.01621, 0.1365, 0.01853, 0.1412, 0.05112, 0.1346, 0.02, 0.9544, 0.03369, 0.9252, 0.02481, 0.9138, 0.01532, 0.9516, 0.03677, 0.9793, 0.08088, 0.9896, 0.06569, 0.9723, 0.03432, 0.9724, 0.5408, 0.9347, 0.4966, 0.9258, 0.4902, 0.9454, 0.5381, 0.9414, 0.02976, 0.9658, 0.05565, 0.9543, 0.04267, 0.9374, 0.02446, 0.9589, 0.5381, 0.9414, 0.4902, 0.9454, 0.4966, 0.9573, 0.5399, 0.9477, 0.5451, 0.9287, 0.5021, 0.9034, 0.4966, 0.9258, 0.5408, 0.9347, 0.01532, 0.9516, 0.02481, 0.9138, 0.013, 0.909, 0.0002789, 0.947, 0.03432, 0.9724, 0.06569, 0.9723, 0.05565, 0.9543, 0.02976, 0.9658, 0.02446, 0.9589, 0.04267, 0.9374, 0.03369, 0.9252, 0.02, 0.9544, 0.5533, 0.9142, 0.5089, 0.8817, 0.5021, 0.9034, 0.5451, 0.9287, 0.04267, 0.9374, 0.05955, 0.9245, 0.05018, 0.9034, 0.03369, 0.9252, 0.5089, 0.8817, 0.4896, 0.8703, 0.4759, 0.8971, 0.5021, 0.9034, 0.03369, 0.9252, 0.05018, 0.9034, 0.03557, 0.8914, 0.02481, 0.9138, 0.08088, 0.9896, 0.1099, 0.9929, 0.08252, 0.9709, 0.06569, 0.9723, 0.4966, 0.9258, 0.4678, 0.9242, 0.4639, 0.9454, 0.4902, 0.9454, 0.05565, 0.9543, 0.07178, 0.9469, 0.05955, 0.9245, 0.04267, 0.9374, 0.4902, 0.9454, 0.4639, 0.9454, 0.4696, 0.9634, 0.4966, 0.9573, 0.5021, 0.9034, 0.4759, 0.8971, 0.4678, 0.9242, 0.4966, 0.9258, 0.02481, 0.9138, 0.03557, 0.8914, 0.02407, 0.8816, 0.013, 0.909, 0.06569, 0.9723, 0.08252, 0.9709, 0.07178, 0.9469, 0.05565, 0.9543, 0.03557, 0.8914, 0.07472, 0.8771, 0.06556, 0.8653, 0.02407, 0.8816, 0.08252, 0.9709, 0.1238, 0.9648, 0.11, 0.9428, 0.07178, 0.9469, 0.05955, 0.9245, 0.09687, 0.9207, 0.0811, 0.8913, 0.05018, 0.9034, 0.4896, 0.8703, 0.4604, 0.8633, 0.4446, 0.8912, 0.4759, 0.8971, 0.05018, 0.9034, 0.0811, 0.8913, 0.07472, 0.8771, 0.03557, 0.8914, 0.1099, 0.9929, 0.1405, 0.9917, 0.1238, 0.9648, 0.08252, 0.9709, 0.4678, 0.9242, 0.4329, 0.9283, 0.4293, 0.9511, 0.4639, 0.9454, 0.07178, 0.9469, 0.11, 0.9428, 0.09687, 0.9207, 0.05955, 0.9245, 0.4639, 0.9454, 0.4293, 0.9511, 0.4418, 0.971, 0.4696, 0.9634, 0.4759, 0.8971, 0.4446, 0.8912, 0.4329, 0.9283, 0.4678, 0.9242, 0.4293, 0.9511, 0.3894, 0.9508, 0.4018, 0.971, 0.4418, 0.971, 0.4446, 0.8912, 0.4059, 0.8836, 0.3921, 0.9226, 0.4329, 0.9283, 0.07472, 0.8771, 0.1027, 0.8705, 0.1044, 0.8587, 0.06556, 0.8653, 0.1238, 0.9648, 0.161, 0.9697, 0.1513, 0.9474, 0.11, 0.9428, 0.09687, 0.9207, 0.1271, 0.9192, 0.1087, 0.8869, 0.0811, 0.8913, 0.4604, 0.8633, 0.4175, 0.8587, 0.4059, 0.8836, 0.4446, 0.8912, 0.0811, 0.8913, 0.1087, 0.8869, 0.1027, 0.8705, 0.07472, 0.8771, 0.1405, 0.9917, 0.1828, 0.9929, 0.161, 0.9697, 0.1238, 0.9648, 0.4329, 0.9283, 0.3921, 0.9226, 0.3894, 0.9508, 0.4293, 0.9511, 0.11, 0.9428, 0.1513, 0.9474, 0.1271, 0.9192, 0.09687, 0.9207, 0.3921, 0.9226, 0.3687, 0.9215, 0.3667, 0.9458, 0.3894, 0.9508, 0.1513, 0.9474, 0.1909, 0.9537, 0.1689, 0.933, 0.1271, 0.9192, 0.3894, 0.9508, 0.3667, 0.9458, 0.3715, 0.967, 0.4018, 0.971, 0.4059, 0.8836, 0.3777, 0.8948, 0.3687, 0.9215, 0.3921, 0.9226, 0.1027, 0.8705, 0.1583, 0.8911, 0.1661, 0.8774, 0.1044, 0.8587, 0.161, 0.9697, 0.2032, 0.9732, 0.1909, 0.9537, 0.1513, 0.9474, 0.1271, 0.9192, 0.1689, 0.933, 0.1581, 0.9106, 0.1087, 0.8869, 0.4175, 0.8587, 0.3834, 0.8636, 0.3777, 0.8948, 0.4059, 0.8836, 0.1087, 0.8869, 0.1581, 0.9106, 0.1583, 0.8911, 0.1027, 0.8705, 0.1828, 0.9929, 0.2146, 0.9929, 0.2032, 0.9732, 0.161, 0.9697, 0.2146, 0.9929, 0.2401, 0.9771, 0.2275, 0.9629, 0.2032, 0.9732, 0.3687, 0.9215, 0.3465, 0.9228, 0.3418, 0.9431, 0.3667, 0.9458, 0.1909, 0.9537, 0.2178, 0.9491, 0.2117, 0.9387, 0.1689, 0.933, 0.3667, 0.9458, 0.3418, 0.9431, 0.3426, 0.9623, 0.3715, 0.967, 0.3777, 0.8948, 0.3556, 0.9013, 0.3465, 0.9228, 0.3687, 0.9215, 0.1583, 0.8911, 0.2074, 0.9011, 0.2093, 0.8848, 0.1661, 0.8774, 0.2032, 0.9732, 0.2275, 0.9629, 0.2178, 0.9491, 0.1909, 0.9537, 0.1689, 0.933, 0.2117, 0.9387, 0.2096, 0.923, 0.1581, 0.9106, 0.3834, 0.8636, 0.3605, 0.8661, 0.3556, 0.9013, 0.3777, 0.8948, 0.1581, 0.9106, 0.2096, 0.923, 0.2074, 0.9011, 0.1583, 0.8911, 0.3605, 0.8661, 0.3353, 0.8803, 0.3309, 0.9016, 0.3556, 0.9013, 0.2096, 0.923, 0.2367, 0.9244, 0.2398, 0.9146, 0.2074, 0.9011, 0.2401, 0.9771, 0.2651, 0.9564, 0.2538, 0.9467, 0.2275, 0.9629, 0.3465, 0.9228, 0.3239, 0.9172, 0.3187, 0.9321, 0.3418, 0.9431, 0.2178, 0.9491, 0.2473, 0.943, 0.2398, 0.9345, 0.2117, 0.9387, 0.3418, 0.9431, 0.3187, 0.9321, 0.3145, 0.9471, 0.3426, 0.9623, 0.3556, 0.9013, 0.3309, 0.9016, 0.3239, 0.9172, 0.3465, 0.9228, 0.2074, 0.9011, 0.2398, 0.9146, 0.2438, 0.9006, 0.2093, 0.8848, 0.2275, 0.9629, 0.2538, 0.9467, 0.2473, 0.943, 0.2178, 0.9491, 0.2117, 0.9387, 0.2398, 0.9345, 0.2367, 0.9244, 0.2096, 0.923, 0.2538, 0.9467, 0.2744, 0.9422, 0.2695, 0.9369, 0.2473, 0.943, 0.2398, 0.9345, 0.2649, 0.9313, 0.2638, 0.9272, 0.2367, 0.9244, 0.3353, 0.8803, 0.3113, 0.9013, 0.3098, 0.9125, 0.3309, 0.9016, 0.2367, 0.9244, 0.2638, 0.9272, 0.2654, 0.9239, 0.2398, 0.9146, 0.2651, 0.9564, 0.2804, 0.9476, 0.2744, 0.9422, 0.2538, 0.9467, 0.3239, 0.9172, 0.3081, 0.9195, 0.3068, 0.9261, 0.3187, 0.9321, 0.2473, 0.943, 0.2695, 0.9369, 0.2649, 0.9313, 0.2398, 0.9345, 0.3187, 0.9321, 0.3068, 0.9261, 0.3039, 0.9332, 0.3145, 0.9471, 0.3309, 0.9016, 0.3098, 0.9125, 0.3081, 0.9195, 0.3239, 0.9172, 0.2398, 0.9146, 0.2654, 0.9239, 0.2714, 0.92, 0.2438, 0.9006, 0.3098, 0.9125, 0.2966, 0.9192, 0.2967, 0.9209, 0.3081, 0.9195, 0.2654, 0.9239, 0.2861, 0.9332, 0.2878, 0.9328, 0.2714, 0.92, 0.2744, 0.9422, 0.2878, 0.9383, 0.2867, 0.9368, 0.2695, 0.9369, 0.2649, 0.9313, 0.2857, 0.9352, 0.2856, 0.9341, 0.2638, 0.9272, 0.3113, 0.9013, 0.2969, 0.9164, 0.2966, 0.9192, 0.3098, 0.9125, 0.2638, 0.9272, 0.2856, 0.9341, 0.2861, 0.9332, 0.2654, 0.9239, 0.2804, 0.9476, 0.2894, 0.9397, 0.2878, 0.9383, 0.2744, 0.9422, 0.3081, 0.9195, 0.2967, 0.9209, 0.2967, 0.9224, 0.3068, 0.9261, 0.2695, 0.9369, 0.2867, 0.9368, 0.2857, 0.9352, 0.2649, 0.9313, 0.3068, 0.9261, 0.2967, 0.9224, 0.296, 0.9241, 0.3039, 0.9332, 0.2967, 0.9224, 0.2932, 0.9205, 0.296, 0.9241, 0.2966, 0.9192, 0.2932, 0.9205, 0.2967, 0.9209, 0.2861, 0.9332, 0.2927, 0.9364, 0.2878, 0.9328, 0.2878, 0.9383, 0.2927, 0.9364, 0.2867, 0.9368, 0.2857, 0.9352, 0.2927, 0.9364, 0.2856, 0.9341, 0.2969, 0.9164, 0.2932, 0.9205, 0.2966, 0.9192, 0.2856, 0.9341, 0.2927, 0.9364, 0.2861, 0.9332, 0.2894, 0.9397, 0.2927, 0.9364, 0.2878, 0.9383, 0.2967, 0.9209, 0.2932, 0.9205, 0.2967, 0.9224, 0.2867, 0.9368, 0.2927, 0.9364, 0.2857, 0.9352])
me_plane.materials.append(mat_material_001)
me_plane.use_remesh_preserve_volume = False
me_plane.use_remesh_preserve_attributes = False
me_plane.use_mirror_vertex_groups = False
me_plane.update()
arm_metarig = bpy.data.armatures.new('metarig')  # bones are not reproduced

# ---- objects
ob_metarig = bpy.data.objects.new('metarig', arm_metarig)
ob_plane_001 = bpy.data.objects.new('Plane.001', me_plane_001)
ob_plane = bpy.data.objects.new('Plane', me_plane)
ob_camera = bpy.data.objects.new('Camera', cam_camera)

# ---- transforms, parenting, visibility, modifiers, constraints
ob_metarig.location = (0.378, 11.19, -8.401)
ob_metarig.rotation_euler = (0.03048, 0.04119, 1.067)
ob_metarig.scale = (1.0, 1.0, 1.0)
ob_metarig.show_in_front = True
ob_metarig.lineart.crease_threshold = 0.0
ob_plane_001.parent = ob_metarig
ob_plane_001.matrix_parent_inverse = Matrix(((-0.8549, 0.04024, -0.5173, -1.366), (0.3962, -0.593, -0.701, 6.51), (-0.335, -0.8042, 0.491, 12.62), (0.0, 0.0, 0.0, 1.0)))
ob_plane_001.location = (1.566, 15.24, -3.533)
ob_plane_001.rotation_euler = (8.706, 0.5889, -1.238)
ob_plane_001.lineart.crease_threshold = 0.0
_m = ob_plane_001.modifiers.new('Mirror', 'MIRROR')
_m.use_clip = True
ob_plane.parent = ob_metarig
ob_plane.matrix_parent_inverse = Matrix(((1.0, 0.0, 0.0, -0.01645), (0.0, 1.0, 0.0, -0.7334), (0.0, 0.0, 1.0, 6.465), (0.0, 0.0, 0.0, 1.0)))
ob_plane.location = (0.0, 0.0, 0.0)
ob_plane.rotation_euler = (1.571, -0.0, -0.0)
ob_plane.lineart.crease_threshold = 0.0
_vg = ob_plane.vertex_groups.new(name='spine')
for _i, _w in zip([0, 1, 2, 3, 4, 5, 6, 7, 16, 17, 18, 19, 20, 21, 22, 23, 24, 25, 26, 32, 33, 34, 35, 36, 37, 44, 45, 46, 47, 48, 49, 55, 56, 57, 58, 59, 60, 66, 67, 68, 69, 70, 71, 72, 73, 74, 75, 84, 87, 276, 277, 288, 289, 290, 291, 292, 293, 294, 299, 300, 301, 302, 303, 304, 310, 311, 312, 313, 314], [0.0434, 0.01446, 0.0543, 0.03753, 0.04364, 0.005076, 0.0606, 0.03676, 0.002098, 0.01829, 0.05378, 0.06629, 0.1001, 0.1229, 0.1754, 0.2027, 0.2814, 0.3001, 0.05182, 0.002055, 0.05231, 0.09281, 0.1596, 0.292, 0.1005, 0.02738, 0.07148, 0.1342, 0.3825, 0.2119, 0.02866, 0.02385, 0.0691, 0.131, 0.3972, 0.1908, 0.0352, 0.02624, 0.07634, 0.1353, 0.3122, 0.1649, 0.1941, 0.2578, 0.0963, 0.1342, 0.2226, 0.01642, 0.03189, 0.08048, 0.03517, 0.01782, 0.06428, 0.1183, 0.1976, 0.2992, 0.3418, 0.08569, 0.03524, 0.07325, 0.134, 0.3052, 0.2134, 0.008645, 0.01553, 0.02779, 0.03641, 0.05036, 0.04775]): _vg.add([_i], _w, 'REPLACE')
_vg = ob_plane.vertex_groups.new(name='spine.001')
for _i, _w in zip([14, 15, 16, 17, 18, 19, 20, 21, 22, 23, 24, 25, 32, 33, 34, 35, 36, 44, 45, 46, 47, 56, 57, 58, 69, 287, 288, 289, 290, 291, 292, 293, 294, 296, 297, 298, 299, 300, 301, 302, 303, 304, 305, 306, 307, 308, 309, 310, 311, 312, 313, 314, 315, 316, 317, 318, 319, 320, 321, 322, 323, 324, 325, 326, 328, 329, 330], [0.00636, 0.03955, 0.03747, 0.06865, 0.08268, 0.1146, 0.1456, 0.1823, 0.2733, 0.2605, 0.2903, 0.296, 0.02308, 0.0699, 0.1216, 0.2429, 0.2695, 0.02355, 0.06441, 0.1142, 0.153, 0.02475, 0.05977, 0.08637, 0.01229, 0.04739, 0.07292, 0.1184, 0.1822, 0.2502, 0.3074, 0.06308, 0.03033, 0.03531, 0.08962, 0.1213, 0.1455, 0.1987, 0.2541, 0.3201, 0.4893, 0.6684, 0.6649, 0.6441, 0.6177, 0.5983, 0.583, 0.5801, 0.5919, 0.6174, 0.6444, 0.6525, 0.1756, 0.1643, 0.1727, 0.1774, 0.1733, 0.1546, 0.1432, 0.1261, 0.1137, 0.1188, 0.1261, 0.004198, 0.006638, 0.01173, 0.002723]): _vg.add([_i], _w, 'REPLACE')
_vg = ob_plane.vertex_groups.new(name='spine.002')
for _i, _w in zip([21, 23, 25, 290, 291, 292, 298, 299, 300, 301, 302, 303, 304, 305, 306, 307, 308, 309, 310, 311, 312, 313, 314, 315, 316, 317, 318, 319, 320, 321, 322, 323, 324, 325, 326, 327, 328, 329, 330, 331, 332, 333, 334, 335, 336, 348, 350, 351, 353, 354, 358], [0.002816, 0.005063, 0.00426, 0.00903, 0.01161, 0.01209, 0.01454, 0.02442, 0.04886, 0.0589, 0.05625, 0.0571, 0.1838, 0.1731, 0.1761, 0.178, 0.1732, 0.1809, 0.1814, 0.1902, 0.1928, 0.1854, 0.1894, 0.7598, 0.7658, 0.739, 0.7034, 0.6748, 0.6629, 0.6505, 0.6481, 0.671, 0.6925, 0.7056, 0.8443, 0.818, 0.7329, 0.585, 0.3032, 0.1033, 0.05379, 0.02109, 0.01666, 0.07914, 0.1205, 0.03941, 0.1028, 0.08274, 0.0339, 0.09018, 0.06863]): _vg.add([_i], _w, 'REPLACE')
_vg = ob_plane.vertex_groups.new(name='spine.003')
for _i, _w in zip([319, 320, 321, 324, 325, 326, 327, 328, 329, 330, 331, 332, 333, 334, 335, 336, 337, 338, 339, 340, 341, 342, 343, 344, 345, 346, 347, 348, 349, 350, 351, 352, 353, 354, 355, 356, 357, 358, 364, 366, 368, 369, 461, 462, 463, 464, 465, 466, 467, 468, 469, 470, 471, 473, 474, 475, 476, 477, 478, 479, 480, 481, 482], [0.003946, 0.01766, 0.007287, 0.01064, 0.03987, 0.08047, 0.09671, 0.1127, 0.1359, 0.1894, 0.06334, 0.002042, 0.004788, 0.09455, 0.1994, 0.3742, 0.8253, 0.7315, 0.6697, 0.6016, 0.5218, 0.4585, 0.4144, 0.3935, 0.3862, 0.3878, 0.4025, 0.3495, 0.1836, 0.6062, 0.3971, 0.42, 0.4715, 0.7569, 0.13, 0.1522, 0.2713, 0.8521, 0.01313, 0.06819, 0.03233, 0.02172, 0.1678, 0.205, 0.206, 0.1971, 0.1815, 0.1682, 0.1607, 0.1484, 0.1397, 0.1395, 0.136, 0.02024, 0.02223, 0.02141, 0.01983, 0.01283, 0.006327, 0.002002, 0.001941, 0.006057, 0.01068]): _vg.add([_i], _w, 'REPLACE')
_vg = ob_plane.vertex_groups.new(name='spine.004')
for _i, _w in zip([335, 336, 337, 338, 339, 340, 341, 342, 343, 344, 345, 346, 347, 348, 349, 350, 351, 352, 353, 355, 356, 357, 366, 461, 462, 463, 464, 465, 466, 467, 468, 469, 470, 471, 472, 473, 474, 475, 476, 477, 478, 479, 480, 481, 482, 483, 484, 485, 486, 487, 488, 491, 492, 494, 495, 496, 497, 498], [0.03794, 0.05806, 0.1119, 0.1375, 0.1496, 0.1686, 0.1933, 0.2044, 0.2075, 0.2443, 0.3058, 0.3725, 0.393, 0.02767, 0.02052, 0.003172, 0.008829, 0.1686, 0.1816, 0.03078, 0.06529, 0.1292, 0.001633, 0.7146, 0.6166, 0.588, 0.5621, 0.5354, 0.515, 0.5078, 0.5139, 0.5363, 0.5731, 0.6181, 0.4267, 0.2485, 0.2104, 0.179, 0.152, 0.128, 0.1118, 0.1024, 0.1027, 0.1136, 0.1314, 0.1194, 0.0973, 0.08892, 0.07483, 0.05672, 0.04073, 0.002174, 0.003944, 0.06563, 0.05725, 0.04055, 0.02984, 0.007128]): _vg.add([_i], _w, 'REPLACE')
_vg = ob_plane.vertex_groups.new(name='spine.005')
for _i, _w in zip([339, 340, 341, 342, 343, 344, 345, 346, 347, 352, 357, 461, 462, 463, 464, 465, 466, 467, 468, 469, 470, 471, 472, 473, 474, 475, 476, 477, 478, 479, 480, 481, 482, 483, 484, 485, 486, 487, 488, 489, 490, 491, 492, 493, 494, 495, 496, 497, 498, 499, 500, 501, 502, 503, 504, 505, 506, 507, 508, 509, 510, 511, 512, 513, 514, 515, 516, 517, 518, 519, 520, 526, 528, 529], [0.009179, 0.0243, 0.04689, 0.05592, 0.05729, 0.06481, 0.0692, 0.05673, 0.04451, 0.005249, 0.003701, 0.07934, 0.1043, 0.1154, 0.1331, 0.157, 0.1772, 0.1847, 0.1957, 0.196, 0.1771, 0.1588, 0.4799, 0.5584, 0.5705, 0.5816, 0.5864, 0.591, 0.6011, 0.6236, 0.6594, 0.6901, 0.709, 0.224, 0.216, 0.2375, 0.2507, 0.2779, 0.2537, 0.1488, 0.1249, 0.1613, 0.1597, 0.1385, 0.1745, 0.1701, 0.1672, 0.182, 0.2665, 0.1623, 0.07216, 0.06233, 0.06991, 0.07748, 0.08883, 0.2372, 0.2147, 0.15, 0.1065, 0.08387, 0.05666, 0.02253, 0.003014, 0.008175, 0.02543, 0.05316, 0.0992, 0.1024, 0.08665, 0.05453, 0.009155, 0.001359, 0.004782, 0.0004195]): _vg.add([_i], _w, 'REPLACE')
_vg = ob_plane.vertex_groups.new(name='spine.006')
for _i, _w in zip([462, 463, 464, 465, 466, 467, 468, 469, 470, 471, 472, 473, 474, 475, 476, 477, 478, 479, 480, 481, 482, 483, 484, 485, 486, 487, 488, 489, 490, 491, 492, 493, 494, 495, 496, 497, 498, 499, 500, 501, 502, 503, 504, 505, 506, 507, 508, 509, 510, 511, 512, 513, 514, 515, 516, 517, 518, 519, 520, 521, 522, 523, 524, 525, 526, 527, 528, 529, 530, 531, 532, 533, 534, 535, 536, 537, 538, 539, 540, 541, 542, 543, 544, 545, 546, 547, 548, 549, 550, 551, 552, 553, 554, 555, 556, 557, 558, 559, 560, 561, 562, 563, 564, 565, 566, 567, 568, 569, 570, 571, 572, 573, 574, 575, 576, 577, 578, 579, 580, 581, 582], [0.002181, 0.01155, 0.0257, 0.04522, 0.05608, 0.05896, 0.06039, 0.05371, 0.03331, 0.009823, 0.06863, 0.1464, 0.1696, 0.1889, 0.2105, 0.234, 0.2447, 0.2348, 0.1987, 0.1544, 0.1155, 0.6439, 0.6736, 0.6575, 0.657, 0.648, 0.6852, 0.8186, 0.8474, 0.8031, 0.8036, 0.8293, 0.7517, 0.765, 0.78, 0.7694, 0.6967, 0.8049, 0.9127, 0.9241, 0.9146, 0.9049, 0.8907, 0.7377, 0.7633, 0.8274, 0.8752, 0.9018, 0.9327, 0.9564, 0.9679, 0.9646, 0.9538, 0.9347, 0.888, 0.8844, 0.9011, 0.9366, 0.9652, 0.9724, 0.9825, 0.9871, 0.9863, 0.9784, 0.9685, 0.9727, 0.9684, 0.9707, 0.9774, 0.986, 0.9894, 0.9908, 0.9923, 0.9923, 0.9888, 0.983, 0.9879, 0.9895, 0.9916, 0.9921, 0.9929, 0.9939, 0.9945, 0.9952, 0.9949, 0.993, 0.9885, 0.9948, 0.9952, 0.9952, 0.9956, 0.996, 0.9964, 0.9966, 0.9965, 0.996, 0.9948, 0.9923, 0.9969, 0.9968, 0.9968, 0.9968, 0.9969, 0.9969, 0.9969, 0.9967, 0.9965, 0.9961, 0.995, 0.997, 0.997, 0.997, 0.997, 0.9969, 0.9969, 0.9968, 0.9967, 0.9967, 0.9965, 0.9963, 0.9969]): _vg.add([_i], _w, 'REPLACE')
_vg = ob_plane.vertex_groups.new(name='shoulder.L')
for _i, _w in zip([320, 321, 322, 323, 324, 325, 328, 329, 330, 331, 332, 333, 334, 335, 336, 338, 339, 340, 341, 342, 343, 344, 345, 346, 347, 348, 349, 350, 351, 352, 353, 354, 355, 356, 357, 358, 362, 363, 364, 365, 366, 368, 369, 462, 463, 464, 465, 466, 467, 468, 469, 470, 471], [0.001935, 0.01521, 0.01504, 0.02087, 0.03971, 0.03739, 0.03402, 0.07443, 0.1225, 0.1781, 0.09055, 0.1253, 0.4855, 0.4841, 0.3043, 0.05612, 0.08473, 0.1117, 0.1417, 0.1771, 0.2163, 0.2059, 0.164, 0.1241, 0.1008, 0.343, 0.4524, 0.1879, 0.3651, 0.2765, 0.2058, 0.08798, 0.5211, 0.577, 0.4473, 0.02929, 0.02883, 0.08915, 0.2056, 0.05846, 0.48, 0.2223, 0.1077, 0.009694, 0.026, 0.04084, 0.05258, 0.05751, 0.06196, 0.05845, 0.05376, 0.04936, 0.03036]): _vg.add([_i], _w, 'REPLACE')
_vg = ob_plane.vertex_groups.new(name='upper_arm.L')
for _i, _w in zip([318, 319, 320, 321, 322, 323, 324, 325, 327, 328, 329, 330, 331, 332, 333, 334, 335, 336, 339, 340, 341, 342, 343, 344, 345, 346, 347, 348, 349, 350, 351, 352, 353, 354, 355, 356, 357, 359, 360, 361, 362, 363, 364, 365, 366, 368, 369, 370, 371, 372, 373, 374, 375, 376, 377, 379, 396, 397, 398, 399, 401, 402, 404], [0.0098, 0.04913, 0.07289, 0.1009, 0.132, 0.1236, 0.08101, 0.04272, 0.01105, 0.07099, 0.1584, 0.3436, 0.6333, 0.8136, 0.8006, 0.3502, 0.1683, 0.1073, 0.02161, 0.05072, 0.06533, 0.07512, 0.07629, 0.06145, 0.04043, 0.01725, 0.007364, 0.2082, 0.2979, 0.06353, 0.1113, 0.07145, 0.0606, 0.01328, 0.283, 0.1719, 0.09869, 0.9901, 0.9846, 0.9745, 0.9451, 0.8856, 0.743, 0.9168, 0.4095, 0.7132, 0.8399, 0.9557, 0.9424, 0.9448, 0.9455, 0.9695, 0.9705, 0.9643, 0.9781, 0.9665, 0.09426, 0.1147, 0.09555, 0.08301, 0.05838, 0.0415, 0.09687]): _vg.add([_i], _w, 'REPLACE')
_vg = ob_plane.vertex_groups.new(name='forearm.L')
for _i, _w in zip([371, 372, 373, 374, 375, 376, 379, 386, 387, 390, 391, 392, 393, 394, 395, 396, 397, 398, 399, 400, 401, 402, 403, 404, 405, 406, 407, 408, 409, 410, 411, 412, 413, 414, 415, 416, 417, 419], [0.04456, 0.05035, 0.05059, 0.0114, 0.009081, 0.02162, 0.01851, 0.9919, 0.06327, 0.1253, 0.06876, 0.1431, 0.03409, 0.0889, 0.1482, 0.9045, 0.8844, 0.9038, 0.917, 0.975, 0.9416, 0.9541, 0.9158, 0.9033, 0.9914, 0.9949, 0.9967, 0.999, 0.9989, 0.9984, 0.9954, 0.9062, 0.9378, 0.9513, 0.933, 0.9708, 0.9778, 0.9728]): _vg.add([_i], _w, 'REPLACE')
_vg = ob_plane.vertex_groups.new(name='palm.01.L')
for _i, _w in zip([367, 380, 381, 382, 383, 384, 387, 388, 389, 390, 391, 392, 393, 394, 395, 414, 415, 416, 418, 421, 422, 423, 424, 427, 430], [0.1028, 0.1161, 0.8152, 0.7655, 0.8212, 0.9709, 0.9079, 0.001537, 0.9524, 0.8476, 0.8818, 0.8301, 0.07701, 0.01902, 0.09992, 0.04337, 0.06454, 0.006374, 0.9101, 0.03296, 0.2425, 0.1629, 0.1133, 0.05477, 0.01169]): _vg.add([_i], _w, 'REPLACE')
_vg = ob_plane.vertex_groups.new(name='f_index.01.L')
for _i, _w in zip([367, 380, 381, 382, 383, 385, 388, 391, 418, 420, 421, 422, 423, 424, 425, 426, 427, 428, 429, 430, 431, 432, 433, 435, 436, 437, 438, 439, 440, 447, 448], [0.06233, 0.005347, 0.1459, 0.1829, 0.1324, 0.06208, 0.608, 0.0255, 0.04671, 0.2805, 0.4127, 0.6707, 0.5993, 0.7289, 0.9503, 0.01094, 0.8869, 0.1022, 0.0925, 0.1796, 0.1429, 0.1425, 0.1049, 0.02324, 0.02935, 0.009959, 0.07403, 0.03121, 0.003837, 0.0499, 0.08814]): _vg.add([_i], _w, 'REPLACE')
_vg = ob_plane.vertex_groups.new(name='f_index.02.L')
for _i, _w in zip([382, 383, 385, 388, 420, 421, 422, 423, 424, 426, 427, 428, 429, 430, 431, 432, 433, 435, 436, 437, 438, 439, 440, 441, 442, 443, 448], [0.02669, 0.007003, 0.9087, 0.07383, 0.02865, 0.1609, 0.07642, 0.2322, 0.1534, 0.9545, 0.03394, 0.8302, 0.8617, 0.7872, 0.8391, 0.8394, 0.8852, 0.9571, 0.9403, 0.9548, 0.9163, 0.9591, 0.9707, 0.9854, 0.9982, 0.9933, 0.01345]): _vg.add([_i], _w, 'REPLACE')
_vg = ob_plane.vertex_groups.new(name='thumb.01.L')
for _i, _w in zip([367, 378, 380, 387, 388, 393, 394, 395, 403, 412, 413, 418, 420, 421, 428, 434, 445, 446, 447, 448, 452], [0.7711, 0.7929, 0.6273, 0.002954, 0.1821, 0.8699, 0.906, 0.7495, 0.07472, 0.08614, 0.05188, 0.01608, 0.3199, 0.2289, 0.02526, 0.1387, 0.8297, 0.7512, 0.1404, 0.3953, 0.02901]): _vg.add([_i], _w, 'REPLACE')
_vg = ob_plane.vertex_groups.new(name='thumb.02.L')
for _i, _w in zip([367, 378, 380, 388, 420, 421, 434, 444, 445, 446, 447, 448, 449, 450, 451, 452, 453, 454, 455, 456, 457, 458, 459, 460], [0.03963, 0.1647, 0.217, 0.1087, 0.3404, 0.1556, 0.8556, 0.9906, 0.146, 0.2241, 0.7949, 0.476, 1.004, 0.9977, 0.9844, 0.9592, 0.9959, 0.9846, 1.001, 0.9986, 0.997, 0.995, 0.9992, 0.998]): _vg.add([_i], _w, 'REPLACE')
_vg = ob_plane.vertex_groups.new(name='shoulder.R')
_vg = ob_plane.vertex_groups.new(name='upper_arm.R')
_vg = ob_plane.vertex_groups.new(name='forearm.R')
_vg = ob_plane.vertex_groups.new(name='palm.01.R')
_vg = ob_plane.vertex_groups.new(name='f_index.01.R')
_vg = ob_plane.vertex_groups.new(name='f_index.02.R')
_vg = ob_plane.vertex_groups.new(name='thumb.01.R')
_vg = ob_plane.vertex_groups.new(name='thumb.02.R')
_vg = ob_plane.vertex_groups.new(name='pelvis.L')
for _i, _w in zip([0, 1, 2, 3, 4, 5, 6, 7, 8, 9, 10, 11, 12, 13, 14, 15, 16, 17, 18, 19, 20, 21, 22, 23, 24, 25, 26, 27, 28, 29, 30, 31, 32, 33, 34, 35, 36, 37, 38, 39, 43, 44, 45, 46, 47, 48, 49, 54, 55, 56, 57, 58, 59, 60, 66, 67, 68, 69, 70, 71, 72, 73, 74, 75, 84, 87, 276, 277, 278, 279, 286, 287, 288, 289, 290, 291, 292, 293, 294, 295, 296, 297, 298, 299, 300, 301, 302, 303, 304, 305, 306, 307, 308, 309, 310, 311, 312, 313, 314, 315, 316, 317, 318], [0.6977, 0.6726, 0.692, 0.6687, 0.7041, 0.6693, 0.6972, 0.6611, 0.4332, 0.3475, 0.1408, 0.1346, 0.07128, 0.09939, 0.06815, 0.09743, 0.06937, 0.0977, 0.08976, 0.1183, 0.1041, 0.1288, 0.1049, 0.1102, 0.1, 0.09381, 0.6797, 0.5823, 0.2574, 0.06767, 0.03441, 0.04831, 0.05881, 0.07987, 0.09978, 0.1103, 0.105, 0.4947, 0.1964, 0.05168, 0.02572, 0.06284, 0.09877, 0.1481, 0.1265, 0.2368, 0.08314, 0.009657, 0.05952, 0.1151, 0.2562, 0.1659, 0.2003, 0.04579, 0.04717, 0.09013, 0.1466, 0.2471, 0.1683, 0.1934, 0.2499, 0.09919, 0.1346, 0.2224, 0.02075, 0.03232, 0.6952, 0.669, 0.3299, 0.1504, 0.1167, 0.1089, 0.1065, 0.1287, 0.1406, 0.1145, 0.09217, 0.5281, 0.8226, 0.9442, 0.7615, 0.353, 0.237, 0.2133, 0.2649, 0.2566, 0.1153, 0.07765, 0.09721, 0.1167, 0.1252, 0.1176, 0.09228, 0.07997, 0.07698, 0.06378, 0.0405, 0.01502, 0.00462, 0.005318, 0.005507, 0.009943, 0.007372]): _vg.add([_i], _w, 'REPLACE')
_vg = ob_plane.vertex_groups.new(name='pelvis.R')
for _i, _w in zip([24, 26, 35, 36, 37, 46, 47, 48, 49, 56, 57, 58, 59, 60, 66, 67, 68, 69, 70, 71, 72, 73, 74, 75, 84, 87], [0.01551, 0.02915, 0.001116, 0.02895, 0.0952, 0.01806, 0.06467, 0.2095, 0.02685, 0.009166, 0.05144, 0.1053, 0.1892, 0.03394, 0.001532, 0.05582, 0.1067, 0.2151, 0.1625, 0.1876, 0.2394, 0.09442, 0.1287, 0.2101, 0.00698, 0.02769]): _vg.add([_i], _w, 'REPLACE')
_vg = ob_plane.vertex_groups.new(name='thigh.L')
for _i, _w in zip([0, 1, 2, 3, 4, 5, 6, 7, 8, 9, 10, 11, 12, 13, 14, 15, 16, 17, 18, 19, 20, 21, 22, 23, 24, 25, 26, 27, 28, 29, 30, 31, 32, 33, 34, 35, 36, 37, 38, 39, 40, 41, 42, 43, 44, 45, 46, 47, 48, 49, 50, 51, 52, 53, 54, 55, 56, 57, 58, 59, 60, 61, 62, 63, 64, 65, 66, 67, 68, 69, 70, 71, 72, 73, 74, 75, 76, 77, 78, 79, 80, 81, 82, 83, 84, 85, 86, 87, 88, 89, 90, 91, 92, 93, 94, 95, 96, 97, 98, 99, 100, 101, 102, 103, 104, 105, 106, 107, 108, 109, 110, 111, 112, 113, 114, 115, 116, 117, 118, 119, 120, 121, 122, 123, 276, 277, 278, 279, 286, 287, 288, 289, 290, 291, 292, 293, 294, 295, 296, 297, 298, 299, 300, 301, 302, 303, 306, 307, 308, 309, 310, 311, 312, 313, 314], [0.2283, 0.2765, 0.2284, 0.2667, 0.2196, 0.2864, 0.2163, 0.2755, 0.5471, 0.6275, 0.848, 0.8528, 0.9055, 0.866, 0.8796, 0.826, 0.8466, 0.779, 0.7504, 0.6696, 0.6171, 0.5235, 0.4031, 0.3771, 0.2733, 0.2556, 0.2252, 0.3798, 0.7268, 0.9256, 0.9412, 0.9102, 0.8657, 0.7765, 0.6551, 0.4458, 0.2756, 0.3079, 0.7556, 0.9365, 0.9896, 0.9775, 0.951, 0.9145, 0.8444, 0.7376, 0.5607, 0.2627, 0.3409, 0.8387, 0.9628, 0.9981, 0.9874, 0.9651, 0.9307, 0.8621, 0.7452, 0.4968, 0.2392, 0.419, 0.8671, 0.9551, 0.9992, 0.9926, 0.9736, 0.9405, 0.8758, 0.7619, 0.5942, 0.1922, 0.5031, 0.4218, 0.2456, 0.709, 0.5995, 0.339, 0.9942, 0.9984, 0.9993, 0.9975, 0.9935, 0.9867, 0.9709, 0.9403, 0.9003, 0.9733, 0.9596, 0.8784, 0.9884, 0.9911, 0.9935, 0.9931, 0.9911, 0.9915, 0.9906, 0.9852, 0.9793, 0.9881, 0.9862, 0.9774, 0.8945, 0.8975, 0.9068, 0.9219, 0.9237, 0.9238, 0.9418, 0.9488, 0.9593, 0.9017, 0.9047, 0.9313, 0.09119, 0.08039, 0.06696, 0.062, 0.07675, 0.09229, 0.1232, 0.1357, 0.1496, 0.08899, 0.06289, 0.1123, 0.1963, 0.2696, 0.6457, 0.835, 0.8441, 0.8095, 0.7648, 0.6557, 0.5141, 0.387, 0.2453, 0.04561, 0.02941, 0.01094, 0.1769, 0.5155, 0.5784, 0.553, 0.4014, 0.28, 0.1854, 0.1438, 0.01406, 0.06092, 0.1001, 0.1042, 0.09344, 0.07364, 0.05605, 0.04086, 0.03132]): _vg.add([_i], _w, 'REPLACE')
_vg = ob_plane.vertex_groups.new(name='shin.L')
for _i, _w in zip([100, 101, 102, 103, 104, 105, 106, 107, 108, 109, 110, 111, 112, 113, 114, 115, 116, 117, 118, 119, 120, 121, 122, 123, 124, 125, 126, 127, 128, 129, 130, 131, 132, 133, 134, 135, 136, 137, 138, 139, 140, 141, 142, 143, 144, 145, 146, 147, 148, 149, 150, 151, 152, 153, 154, 155, 156, 157, 158, 159, 160, 161, 162, 163, 164, 165, 166, 167, 168, 169, 170, 171, 172, 173, 174, 175, 176, 177, 178, 179, 180, 181, 182, 183, 184, 185, 186, 187, 188, 189, 190, 191, 192, 193, 194, 195, 196, 197, 198, 199, 200, 201, 202, 203, 204, 205, 206, 207, 268, 269, 270, 271, 272, 273, 274, 275, 280, 281, 282, 283, 284, 285], [0.1057, 0.1026, 0.09324, 0.07812, 0.07631, 0.07619, 0.05793, 0.0505, 0.02847, 0.09866, 0.09685, 0.06773, 0.9089, 0.9196, 0.933, 0.938, 0.9232, 0.9077, 0.8767, 0.8642, 0.8503, 0.9111, 0.9373, 0.8877, 0.9934, 0.9939, 0.9952, 0.9967, 0.9967, 0.9956, 0.9927, 0.9899, 0.9873, 0.9943, 0.9997, 0.993, 0.9955, 0.9954, 0.9953, 0.9953, 0.9953, 0.9951, 0.9948, 0.9944, 0.9945, 0.996, 0.997, 0.9961, 0.9998, 0.9998, 0.9999, 0.9999, 0.9999, 1.0, 1.0, 1.0, 1.0, 0.9999, 0.9999, 1.0, 0.9982, 0.9981, 0.9982, 0.9987, 0.9991, 0.9994, 0.9999, 0.9998, 0.9998, 0.9988, 0.9972, 0.9993, 0.9681, 0.9698, 0.9725, 0.9784, 0.981, 0.9832, 0.9912, 0.9897, 0.9899, 0.9695, 0.9369, 0.9692, 0.165, 0.1415, 0.1221, 0.09304, 0.07423, 0.06126, 0.06601, 0.4865, 0.4507, 0.1511, 0.04827, 0.06197, 0.785, 0.7774, 0.4521, 0.5141, 0.5376, 0.4826, 0.7788, 0.7721, 0.793, 0.4145, 0.7391, 0.5247, 0.06178, 0.05769, 0.06044, 0.05294, 0.459, 0.4896, 0.4538, 0.4271, 0.4572, 0.4306, 0.4508, 0.4791, 0.4477, 0.4314]): _vg.add([_i], _w, 'REPLACE')
_vg = ob_plane.vertex_groups.new(name='foot.L')
for _i, _w in zip([172, 173, 174, 181, 182, 183, 184, 185, 186, 187, 188, 189, 190, 191, 192, 193, 194, 195, 196, 197, 198, 199, 200, 201, 202, 203, 204, 205, 206, 207, 208, 209, 210, 211, 212, 213, 214, 215, 216, 217, 218, 219, 220, 221, 222, 223, 224, 225, 226, 227, 228, 229, 230, 231, 236, 237, 238, 239, 240, 241, 243, 268, 269, 270, 271, 272, 273, 274, 275, 280, 281, 282, 283, 284, 285], [0.007948, 0.004904, 0.0001221, 0.006168, 0.06119, 0.01142, 0.7407, 0.7742, 0.7986, 0.8253, 0.8421, 0.8497, 0.8436, 0.4794, 0.4995, 0.7456, 0.8104, 0.8321, 0.194, 0.2025, 0.4883, 0.4599, 0.4564, 0.4993, 0.2058, 0.2115, 0.1868, 0.5186, 0.25, 0.4637, 0.1188, 0.1185, 0.1249, 0.1415, 0.1802, 0.2342, 0.3312, 0.484, 0.311, 0.1371, 0.1092, 0.1677, 0.07198, 0.07266, 0.07926, 0.1005, 0.1541, 0.2215, 0.3681, 0.5582, 0.2639, 0.08201, 0.06923, 0.1325, 0.0184, 0.04817, 0.07982, 0.08599, 0.05079, 0.001042, 0.01196, 0.8475, 0.8543, 0.8501, 0.8297, 0.5138, 0.4859, 0.5239, 0.5424, 0.512, 0.5202, 0.5092, 0.4894, 0.519, 0.5283]): _vg.add([_i], _w, 'REPLACE')
_vg = ob_plane.vertex_groups.new(name='toe.L')
for _i, _w in zip([184, 185, 186, 187, 188, 189, 190, 191, 192, 193, 194, 195, 198, 199, 205, 208, 209, 210, 211, 212, 213, 214, 215, 216, 217, 218, 219, 220, 221, 222, 223, 224, 225, 226, 227, 228, 229, 230, 231, 232, 233, 234, 235, 236, 237, 238, 239, 240, 241, 242, 243, 244, 245, 246, 247, 248, 249, 250, 251, 252, 253, 254, 255, 256, 257, 258, 259, 260, 261, 262, 263, 264, 265, 266, 267, 268, 269, 270, 271, 272, 275, 280, 281, 282, 283, 284, 285], [0.09428, 0.08429, 0.07923, 0.08162, 0.08368, 0.08909, 0.0904, 0.01814, 0.04959, 0.1033, 0.1404, 0.1059, 0.05955, 0.002126, 0.06689, 0.8577, 0.8598, 0.8556, 0.842, 0.8045, 0.7514, 0.6532, 0.5049, 0.6796, 0.8403, 0.8844, 0.8233, 0.9145, 0.9144, 0.9087, 0.8886, 0.8338, 0.7657, 0.6155, 0.431, 0.7264, 0.9053, 0.9251, 0.8606, 0.9745, 0.9763, 0.9763, 0.9737, 0.963, 0.948, 0.9168, 0.9115, 0.9472, 0.9708, 0.9781, 0.9671, 0.9938, 0.9946, 0.995, 0.9952, 0.9941, 0.9926, 0.9901, 0.9907, 0.9925, 0.993, 0.9946, 0.9935, 0.9961, 0.9962, 0.9962, 0.996, 0.9958, 0.9956, 0.9954, 0.9954, 0.9955, 0.9959, 0.9959, 0.9957, 0.09071, 0.08802, 0.08946, 0.1174, 0.004385, 0.01114, 0.01165, 0.0485, 0.03, 0.01298, 0.01657, 0.03058]): _vg.add([_i], _w, 'REPLACE')
_vg = ob_plane.vertex_groups.new(name='thigh.R')
_vg = ob_plane.vertex_groups.new(name='shin.R')
_vg = ob_plane.vertex_groups.new(name='foot.R')
_vg = ob_plane.vertex_groups.new(name='toe.R')
_m = ob_plane.modifiers.new('Mirror', 'MIRROR')
_m.use_clip = True
_m = ob_plane.modifiers.new('Armature', 'ARMATURE')
_m.object = ob_metarig
ob_camera.location = (0.158, -14.61, 2.101)
ob_camera.rotation_euler = (1.424, 9.673e-07, -0.1247)
ob_camera.scale = (1.0, 1.0, 1.0)
ob_camera.lock_rotations_4d = False
ob_camera.empty_display_type = 'ARROWS'
ob_camera.color = (0.0, 0.0, 0.0, 0.0)
ob_camera.display_type = 'WIRE'
ob_camera.lineart.crease_threshold = 0.0

# ---- collection membership
col_collection_1.objects.link(ob_metarig)
col_collection_1.objects.link(ob_plane_001)
col_collection_1.objects.link(ob_plane)
col_collection_1.objects.link(ob_camera)

# ---- scene / render settings (as saved in the file)
scene.camera = ob_camera
scene.frame_start = 1; scene.frame_end = 7; scene.frame_set(0)
scene.render.engine = 'BLENDER_EEVEE_NEXT'
scene.render.resolution_x = 200
scene.render.resolution_y = 200
scene.render.fps = 12
scene.render.dither_intensity = 0.0
scene.render.film_transparent = True
scene.render.use_freestyle = True
scene.render.line_thickness = 0.5
scene.cycles.use_denoising = False
scene.cycles.samples = 128
scene.cycles.sampling_pattern = 'TABULATED_SOBOL'
scene.cycles.use_adaptive_sampling = False
scene.cycles.use_light_tree = False
scene.cycles.blur_glossy = 0.0
scene.cycles.sample_clamp_indirect = 0.0
scene.view_settings.view_transform = 'Standard'
bpy.context.view_layer.update()

# ---- added for rendering (the .blend has no usable light): sun
light_auto_sun = bpy.data.lights.new('AutoSun', 'SUN')
light_auto_sun.energy = 3.0
light_auto_sun.angle = 0.0523599
ob_auto_sun = bpy.data.objects.new('AutoSun', light_auto_sun)
scene.collection.objects.link(ob_auto_sun)
ob_auto_sun.rotation_euler = (0.872665, 0.174533, 0.523599)
bpy.context.view_layer.update()
